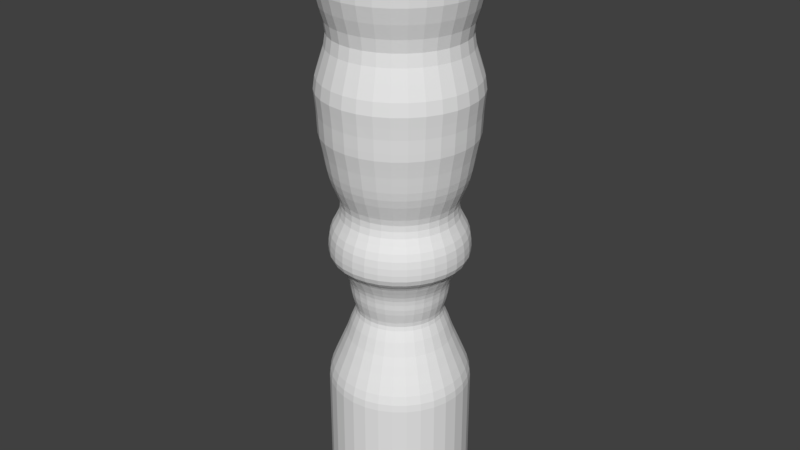 # Source: Podium.blend  (saved by Blender 2.79.0; exported with 4.5.12 LTS)
import bpy
from mathutils import Matrix  # noqa: F401  (used for matrix-valued properties, if any)

bpy.ops.wm.read_factory_settings(use_empty=True)
scene = bpy.context.scene
scene.name = 'Scene'

# ---- collections
col_collection_1 = bpy.data.collections.new('Collection 1'); scene.collection.children.link(col_collection_1)

# ---- world
world_world = bpy.data.worlds.new('World'); scene.world = world_world
world_world.color = (0.05088, 0.05088, 0.05088)
world_world.use_sun_shadow = False
world_world.sun_shadow_jitter_overblur = 0.0
world_world.cycles.sampling_method = 'MANUAL'

# ---- meshes
me_cylinder = bpy.data.meshes.new('Cylinder')
me_cylinder.from_pydata([(0.0, 1.0, -1.0), (0.0, 1.0, 1.0), (0.1951, 0.9808, -1.0), (0.1951, 0.9808, 1.0), (0.3827, 0.9239, -1.0), (0.3827, 0.9239, 1.0), (0.5556, 0.8315, -1.0), (0.5556, 0.8315, 1.0), (0.7071, 0.7071, -1.0), (0.7071, 0.7071, 1.0), (0.8315, 0.5556, -1.0), (0.8315, 0.5556, 1.0), (0.9239, 0.3827, -1.0), (0.9239, 0.3827, 1.0), (0.9808, 0.1951, -1.0), (0.9808, 0.1951, 1.0), (1.0, 7.55e-08, -1.0), (1.0, 7.55e-08, 1.0), (0.9808, -0.1951, -1.0), (0.9808, -0.1951, 1.0), (0.9239, -0.3827, -1.0), (0.9239, -0.3827, 1.0), (0.8315, -0.5556, -1.0), (0.8315, -0.5556, 1.0), (0.7071, -0.7071, -1.0), (0.7071, -0.7071, 1.0), (0.5556, -0.8315, -1.0), (0.5556, -0.8315, 1.0), (0.3827, -0.9239, -1.0), (0.3827, -0.9239, 1.0), (0.1951, -0.9808, -1.0), (0.1951, -0.9808, 1.0), (-3.258e-07, -1.0, -1.0), (-3.258e-07, -1.0, 1.0), (-0.1951, -0.9808, -1.0), (-0.1951, -0.9808, 1.0), (-0.3827, -0.9239, -1.0), (-0.3827, -0.9239, 1.0), (-0.5556, -0.8315, -1.0), (-0.5556, -0.8315, 1.0), (-0.7071, -0.7071, -1.0), (-0.7071, -0.7071, 1.0), (-0.8315, -0.5556, -1.0), (-0.8315, -0.5556, 1.0), (-0.9239, -0.3827, -1.0), (-0.9239, -0.3827, 1.0), (-0.9808, -0.1951, -1.0), (-0.9808, -0.1951, 1.0), (-1.0, 9.656e-07, -1.0), (-1.0, 9.656e-07, 1.0), (-0.9808, 0.1951, -1.0), (-0.9808, 0.1951, 1.0), (-0.9239, 0.3827, -1.0), (-0.9239, 0.3827, 1.0), (-0.8315, 0.5556, -1.0), (-0.8315, 0.5556, 1.0), (-0.7071, 0.7071, -1.0), (-0.7071, 0.7071, 1.0), (-0.5556, 0.8315, -1.0), (-0.5556, 0.8315, 1.0), (-0.3827, 0.9239, -1.0), (-0.3827, 0.9239, 1.0), (-0.1951, 0.9808, -1.0), (-0.1951, 0.9808, 1.0), (1.037e-10, 0.9989, -0.5432), (0.1949, 0.9797, -0.5432), (0.3822, 0.9228, -0.5432), (0.5549, 0.8305, -0.5432), (0.7063, 0.7063, -0.5432), (0.8305, 0.5549, -0.5432), (0.9228, 0.3822, -0.5432), (0.9797, 0.1949, -0.5432), (0.9989, 7.574e-08, -0.5432), (0.9797, -0.1949, -0.5432), (0.9228, -0.3822, -0.5432), (0.8305, -0.5549, -0.5432), (0.7063, -0.7063, -0.5432), (0.5549, -0.8305, -0.5432), (0.3822, -0.9228, -0.5432), (0.1949, -0.9797, -0.5432), (-3.254e-07, -0.9989, -0.5432), (-0.1949, -0.9797, -0.5432), (-0.3822, -0.9228, -0.5432), (-0.5549, -0.8305, -0.5432), (-0.7063, -0.7063, -0.5432), (-0.8305, -0.5549, -0.5432), (-0.9228, -0.3822, -0.5432), (-0.9797, -0.1949, -0.5432), (-0.9989, 9.648e-07, -0.5432), (-0.9797, 0.1949, -0.5432), (-0.9228, 0.3822, -0.5432), (-0.8305, 0.5549, -0.5432), (-0.7063, 0.7063, -0.5432), (-0.5549, 0.8305, -0.5432), (-0.3822, 0.9228, -0.5432), (-0.1949, 0.9797, -0.5432), (0.3281, 0.7922, 0.1338), (0.3461, 0.8357, 0.009065), (0.328, 0.7919, 0.02953), (0.312, 0.7532, 0.0495), (0.3041, 0.7342, 0.07036), (0.3037, 0.7333, 0.0903), (0.3125, 0.7544, 0.1106), (-5.004e-09, 1.057, 0.3434), (-6.319e-09, 1.064, 0.386), (-1.302e-08, 1.077, 0.4205), (-2.434e-08, 1.092, 0.4556), (-3.348e-08, 1.068, 0.4968), (-3.772e-08, 1.008, 0.5416), (-3.862e-08, 0.9472, 0.5855), (-3.845e-08, 0.9207, 0.625), (-3.862e-08, 0.9472, 0.6645), (-3.759e-08, 1.007, 0.7089), (-3.229e-08, 1.058, 0.7572), (-2.174e-08, 1.067, 0.8028), (-9.278e-09, 1.037, 0.841), (-9.037e-10, 1.004, 0.876), (0.0, 1.0, 0.9167), (0.0, 1.0, 0.9583), (0.1951, 0.9808, 0.9583), (0.1951, 0.9808, 0.9167), (0.1959, 0.9846, 0.876), (0.2023, 1.017, 0.841), (0.2082, 1.047, 0.8028), (0.2063, 1.037, 0.7572), (0.1964, 0.9874, 0.7089), (0.1848, 0.929, 0.6645), (0.1796, 0.903, 0.625), (0.1848, 0.929, 0.5855), (0.1966, 0.9884, 0.5416), (0.2084, 1.047, 0.4968), (0.2131, 1.071, 0.4556), (0.2101, 1.056, 0.4205), (0.2077, 1.044, 0.386), (0.2062, 1.037, 0.3434), (1.655e-09, 0.9882, -0.5198), (6.807e-09, 0.9543, -0.4918), (1.487e-08, 0.901, -0.4609), (2.373e-08, 0.8455, -0.431), (3.23e-08, 0.7965, -0.4034), (4.125e-08, 0.7462, -0.3766), (4.921e-08, 0.7102, -0.3531), (0.3827, 0.9239, 0.9583), (0.3827, 0.9239, 0.9167), (0.3842, 0.9275, 0.876), (0.3968, 0.958, 0.841), (0.4084, 0.9859, 0.8028), (0.4047, 0.9771, 0.7572), (0.3852, 0.9301, 0.7089), (0.3625, 0.8751, 0.6645), (0.3523, 0.8506, 0.625), (0.3625, 0.8751, 0.5855), (0.3856, 0.931, 0.5416), (0.4087, 0.9867, 0.4968), (0.418, 1.009, 0.4556), (0.4122, 0.9952, 0.4205), (0.4073, 0.9834, 0.386), (0.4045, 0.9765, 0.3434), (0.1386, 0.6966, -0.3531), (0.1456, 0.7318, -0.3766), (0.1554, 0.7812, -0.4034), (0.1649, 0.8292, -0.431), (0.1758, 0.8837, -0.4609), (0.1862, 0.936, -0.4918), (0.1928, 0.9692, -0.5198), (0.5556, 0.8315, 0.9583), (0.5556, 0.8315, 0.9167), (0.5578, 0.8347, 0.876), (0.5761, 0.8622, 0.841), (0.5928, 0.8873, 0.8028), (0.5876, 0.8794, 0.7572), (0.5593, 0.837, 0.7089), (0.5263, 0.7876, 0.6645), (0.5115, 0.7655, 0.625), (0.5263, 0.7876, 0.5855), (0.5599, 0.8379, 0.5416), (0.5933, 0.888, 0.4968), (0.6068, 0.9081, 0.4556), (0.5984, 0.8956, 0.4205), (0.5914, 0.885, 0.386), (0.5872, 0.8788, 0.3434), (0.1625, 0.8169, -0.118), (0.1709, 0.8591, -0.108), (0.1806, 0.9077, -0.0951), (0.1864, 0.9369, -0.07766), (0.1874, 0.942, -0.05784), (0.1863, 0.9367, -0.03627), (0.1832, 0.9209, -0.01323), (0.7071, 0.7071, 0.9583), (0.7071, 0.7071, 0.9167), (0.7099, 0.7099, 0.876), (0.7333, 0.7333, 0.841), (0.7545, 0.7545, 0.8028), (0.7478, 0.7478, 0.7572), (0.7118, 0.7118, 0.7089), (0.6698, 0.6698, 0.6645), (0.651, 0.651, 0.625), (0.6698, 0.6698, 0.5855), (0.7126, 0.7126, 0.5416), (0.7552, 0.7552, 0.4968), (0.7723, 0.7723, 0.4556), (0.7617, 0.7617, 0.4205), (0.7527, 0.7527, 0.386), (0.7474, 0.7474, 0.3434), (8.519e-09, 0.8035, -0.1276), (1.24e-08, 0.7825, -0.1371), (1.907e-08, 0.7535, -0.1497), (2.847e-08, 0.7191, -0.166), (3.719e-08, 0.696, -0.1818), (4.397e-08, 0.6834, -0.1978), (5.005e-08, 0.6751, -0.2167), (0.8315, 0.5556, 0.9583), (0.8315, 0.5556, 0.9167), (0.8347, 0.5578, 0.876), (0.8622, 0.5761, 0.841), (0.8873, 0.5928, 0.8028), (0.8794, 0.5876, 0.7572), (0.837, 0.5593, 0.7089), (0.7876, 0.5263, 0.6645), (0.7655, 0.5115, 0.625), (0.7876, 0.5263, 0.5855), (0.8379, 0.5599, 0.5416), (0.888, 0.5933, 0.4968), (0.9081, 0.6068, 0.4556), (0.8956, 0.5984, 0.4205), (0.885, 0.5914, 0.386), (0.8788, 0.5872, 0.3434), (0.1328, 0.6674, -0.3327), (0.1265, 0.6358, -0.3145), (0.1209, 0.6079, -0.2986), (0.1184, 0.595, -0.2846), (0.12, 0.6031, -0.2704), (0.1241, 0.6238, -0.2543), (0.1285, 0.646, -0.2361), (0.9239, 0.3827, 0.9583), (0.9239, 0.3827, 0.9167), (0.9275, 0.3842, 0.876), (0.958, 0.3968, 0.841), (0.9859, 0.4084, 0.8028), (0.9771, 0.4047, 0.7572), (0.9301, 0.3852, 0.7089), (0.8751, 0.3625, 0.6645), (0.8506, 0.3523, 0.625), (0.8751, 0.3625, 0.5855), (0.931, 0.3856, 0.5416), (0.9867, 0.4087, 0.4968), (1.009, 0.418, 0.4556), (0.9952, 0.4122, 0.4205), (0.9834, 0.4073, 0.386), (0.9765, 0.4045, 0.3434), (5.697e-08, 0.6587, -0.2361), (6.377e-08, 0.636, -0.2543), (6.895e-08, 0.6149, -0.2704), (7.097e-08, 0.6067, -0.2846), (6.894e-08, 0.6198, -0.2986), (6.368e-08, 0.6483, -0.3145), (5.668e-08, 0.6805, -0.3327), (0.9808, 0.1951, 0.9583), (0.9808, 0.1951, 0.9167), (0.9846, 0.1959, 0.876), (1.017, 0.2023, 0.841), (1.047, 0.2082, 0.8028), (1.037, 0.2063, 0.7572), (0.9874, 0.1964, 0.7089), (0.929, 0.1848, 0.6645), (0.903, 0.1796, 0.625), (0.929, 0.1848, 0.5855), (0.9884, 0.1966, 0.5416), (1.047, 0.2084, 0.4968), (1.071, 0.2131, 0.4556), (1.056, 0.2101, 0.4205), (1.044, 0.2077, 0.386), (1.037, 0.2062, 0.3434), (0.3593, 0.8675, -0.01323), (0.3188, 0.7695, -0.118), (0.3352, 0.8092, -0.108), (0.3542, 0.855, -0.0951), (0.3656, 0.8825, -0.07766), (0.3675, 0.8873, -0.05784), (0.3655, 0.8823, -0.03627), (1.0, 7.55e-08, 0.9583), (1.0, 7.55e-08, 0.9167), (1.004, 7.469e-08, 0.876), (1.037, 6.814e-08, 0.841), (1.067, 6.351e-08, 0.8028), (1.058, 6.899e-08, 0.7572), (1.007, 8.416e-08, 0.7089), (0.9472, 1.004e-07, 0.6645), (0.9207, 1.075e-07, 0.625), (0.9472, 1.004e-07, 0.5855), (1.008, 8.397e-08, 0.5416), (1.068, 6.702e-08, 0.4968), (1.092, 5.865e-08, 0.4556), (1.077, 6.028e-08, 0.4205), (1.064, 6.284e-08, 0.386), (1.057, 6.493e-08, 0.3434), (0.1568, 0.7881, -0.1276), (0.1527, 0.7675, -0.1371), (0.147, 0.739, -0.1497), (0.1403, 0.7052, -0.166), (0.1358, 0.6826, -0.1818), (0.1333, 0.6702, -0.1978), (0.1317, 0.6621, -0.2167), (0.9808, -0.1951, 0.9583), (0.9808, -0.1951, 0.9167), (0.9846, -0.1959, 0.876), (1.017, -0.2023, 0.841), (1.047, -0.2082, 0.8028), (1.037, -0.2063, 0.7572), (0.9874, -0.1964, 0.7089), (0.929, -0.1848, 0.6645), (0.903, -0.1796, 0.625), (0.929, -0.1848, 0.5855), (0.9884, -0.1966, 0.5416), (1.047, -0.2084, 0.4968), (1.071, -0.2131, 0.4556), (1.056, -0.2101, 0.4205), (1.044, -0.2077, 0.386), (1.037, -0.2062, 0.3434), (0.5217, 0.7807, -0.01323), (0.5306, 0.7941, -0.03627), (0.5336, 0.7985, -0.05784), (0.5307, 0.7943, -0.07766), (0.5142, 0.7695, -0.0951), (0.4628, 0.6926, -0.118), (0.4866, 0.7283, -0.108), (0.9239, -0.3827, 0.9583), (0.9239, -0.3827, 0.9167), (0.9275, -0.3842, 0.876), (0.958, -0.3968, 0.841), (0.9859, -0.4084, 0.8028), (0.9771, -0.4047, 0.7572), (0.9301, -0.3852, 0.7089), (0.8751, -0.3625, 0.6645), (0.8506, -0.3523, 0.625), (0.8751, -0.3625, 0.5855), (0.931, -0.3856, 0.5416), (0.9867, -0.4087, 0.4968), (1.009, -0.418, 0.4556), (0.9952, -0.4122, 0.4205), (0.9834, -0.4073, 0.386), (0.9765, -0.4045, 0.3434), (3.888e-09, 0.8329, -0.118), (-2.067e-09, 0.8759, -0.108), (-8.2e-09, 0.9255, -0.0951), (-1.055e-08, 0.9552, -0.07766), (-7.897e-09, 0.9604, -0.05784), (-1.483e-09, 0.955, -0.03627), (8.558e-09, 0.939, -0.01323), (0.8315, -0.5556, 0.9583), (0.8315, -0.5556, 0.9167), (0.8347, -0.5578, 0.876), (0.8622, -0.5761, 0.841), (0.8873, -0.5928, 0.8028), (0.8794, -0.5876, 0.7572), (0.837, -0.5593, 0.7089), (0.7876, -0.5263, 0.6645), (0.7655, -0.5115, 0.625), (0.7876, -0.5263, 0.5855), (0.8379, -0.5599, 0.5416), (0.888, -0.5933, 0.4968), (0.9081, -0.6068, 0.4556), (0.8956, -0.5984, 0.4205), (0.885, -0.5914, 0.386), (0.8788, -0.5872, 0.3434), (0.3946, 0.5905, -0.3531), (0.4146, 0.6204, -0.3766), (0.4425, 0.6623, -0.4034), (0.4697, 0.703, -0.431), (0.5006, 0.7492, -0.4609), (0.549, 0.8216, -0.5198), (0.5302, 0.7935, -0.4918), (0.7071, -0.7071, 0.9583), (0.7071, -0.7071, 0.9167), (0.7099, -0.7099, 0.876), (0.7333, -0.7333, 0.841), (0.7545, -0.7545, 0.8028), (0.7478, -0.7478, 0.7572), (0.7118, -0.7118, 0.7089), (0.6698, -0.6698, 0.6645), (0.651, -0.651, 0.625), (0.6698, -0.6698, 0.5855), (0.7126, -0.7126, 0.5416), (0.7552, -0.7552, 0.4968), (0.7723, -0.7723, 0.4556), (0.7617, -0.7617, 0.4205), (0.7527, -0.7527, 0.386), (0.7474, -0.7474, 0.3434), (0.4024, 0.9714, 0.3193), (0.393, 0.9487, 0.2916), (0.3452, 0.8335, 0.1597), (0.3596, 0.8681, 0.1867), (0.3698, 0.8929, 0.2133), (0.3773, 0.9109, 0.2392), (0.3843, 0.9279, 0.2649), (0.5556, -0.8315, 0.9583), (0.5556, -0.8315, 0.9167), (0.5578, -0.8347, 0.876), (0.5761, -0.8622, 0.841), (0.5928, -0.8873, 0.8028), (0.5876, -0.8794, 0.7572), (0.5593, -0.837, 0.7089), (0.5263, -0.7876, 0.6645), (0.5115, -0.7655, 0.625), (0.5263, -0.7876, 0.5855), (0.5599, -0.8379, 0.5416), (0.5933, -0.888, 0.4968), (0.6068, -0.9081, 0.4556), (0.5984, -0.8956, 0.4205), (0.5914, -0.885, 0.386), (0.5872, -0.8788, 0.3434), (0.1673, 0.841, 0.1338), (0.1593, 0.8009, 0.1106), (0.1548, 0.7784, 0.0903), (0.155, 0.7795, 0.07036), (0.159, 0.7996, 0.0495), (0.1765, 0.8871, 0.009065), (0.1672, 0.8406, 0.02953), (0.3827, -0.9239, 0.9583), (0.3827, -0.9239, 0.9167), (0.3842, -0.9275, 0.876), (0.3968, -0.958, 0.841), (0.4084, -0.9859, 0.8028), (0.4047, -0.9771, 0.7572), (0.3852, -0.9301, 0.7089), (0.3625, -0.8751, 0.6645), (0.3523, -0.8506, 0.625), (0.3625, -0.8751, 0.5855), (0.3856, -0.931, 0.5416), (0.4087, -0.9867, 0.4968), (0.418, -1.009, 0.4556), (0.4122, -0.9952, 0.4205), (0.4073, -0.9834, 0.386), (0.4045, -0.9765, 0.3434), (0.2051, 1.031, 0.3193), (0.2003, 1.007, 0.2916), (0.1959, 0.985, 0.2649), (0.1924, 0.967, 0.2392), (0.1885, 0.9479, 0.2133), (0.1833, 0.9215, 0.1867), (0.176, 0.8848, 0.1597), (0.1951, -0.9808, 0.9583), (0.1951, -0.9808, 0.9167), (0.1959, -0.9846, 0.876), (0.2023, -1.017, 0.841), (0.2082, -1.047, 0.8028), (0.2063, -1.037, 0.7572), (0.1964, -0.9874, 0.7089), (0.1848, -0.929, 0.6645), (0.1796, -0.903, 0.625), (0.1848, -0.929, 0.5855), (0.1966, -0.9884, 0.5416), (0.2084, -1.047, 0.4968), (0.2131, -1.071, 0.4556), (0.2101, -1.056, 0.4205), (0.2077, -1.044, 0.386), (0.2062, -1.037, 0.3434), (0.3075, 0.7423, -0.1276), (0.2995, 0.723, -0.1371), (0.2883, 0.6961, -0.1497), (0.2752, 0.6643, -0.166), (0.2664, 0.643, -0.1818), (0.2583, 0.6237, -0.2167), (0.2615, 0.6313, -0.1978), (-3.258e-07, -1.0, 0.9583), (-3.258e-07, -1.0, 0.9167), (-3.28e-07, -1.004, 0.876), (-3.472e-07, -1.037, 0.841), (-3.694e-07, -1.067, 0.8028), (-3.769e-07, -1.058, 0.7572), (-3.656e-07, -1.007, 0.7089), (-3.473e-07, -0.9472, 0.6645), (-3.384e-07, -0.9207, 0.625), (-3.473e-07, -0.9472, 0.5855), (-3.661e-07, -1.008, 0.5416), (-3.815e-07, -1.068, 0.4968), (-3.802e-07, -1.092, 0.4556), (-3.64e-07, -1.077, 0.4205), (-3.532e-07, -1.064, 0.386), (-3.494e-07, -1.057, 0.3434), (0.2521, 0.6086, -0.2361), (0.2434, 0.5876, -0.2543), (0.2353, 0.5681, -0.2704), (0.2322, 0.5605, -0.2846), (0.2372, 0.5726, -0.2986), (0.2604, 0.6287, -0.3327), (0.2481, 0.5989, -0.3145), (-0.1951, -0.9808, 0.9583), (-0.1951, -0.9808, 0.9167), (-0.1959, -0.9846, 0.876), (-0.2023, -1.017, 0.841), (-0.2082, -1.047, 0.8028), (-0.2063, -1.037, 0.7572), (-0.1964, -0.9874, 0.7089), (-0.1848, -0.929, 0.6645), (-0.1796, -0.903, 0.625), (-0.1848, -0.929, 0.5855), (-0.1966, -0.9884, 0.5416), (-0.2084, -1.047, 0.4968), (-0.2131, -1.071, 0.4556), (-0.2101, -1.056, 0.4205), (-0.2077, -1.044, 0.386), (-0.2062, -1.037, 0.3434), (0.2718, 0.6562, -0.3531), (0.2856, 0.6894, -0.3766), (0.3782, 0.913, -0.5198), (0.3652, 0.8817, -0.4918), (0.3448, 0.8324, -0.4609), (0.3235, 0.7811, -0.431), (0.3048, 0.7359, -0.4034), (-0.3827, -0.9239, 0.9583), (-0.3827, -0.9239, 0.9167), (-0.3842, -0.9275, 0.876), (-0.3968, -0.958, 0.841), (-0.4084, -0.9859, 0.8028), (-0.4047, -0.9771, 0.7572), (-0.3852, -0.9301, 0.7089), (-0.3625, -0.8751, 0.6645), (-0.3523, -0.8506, 0.625), (-0.3625, -0.8751, 0.5855), (-0.3856, -0.931, 0.5416), (-0.4087, -0.9867, 0.4968), (-0.418, -1.009, 0.4556), (-0.4122, -0.9952, 0.4205), (-0.4073, -0.9834, 0.386), (-0.4045, -0.9765, 0.3434), (0.5841, 0.8742, 0.3193), (0.5705, 0.8538, 0.2916), (0.558, 0.8351, 0.2649), (0.5012, 0.7501, 0.1597), (0.522, 0.7812, 0.1867), (0.5369, 0.8036, 0.2133), (0.5478, 0.8198, 0.2392), (-0.5556, -0.8315, 0.9583), (-0.5556, -0.8315, 0.9167), (-0.5578, -0.8347, 0.876), (-0.5761, -0.8622, 0.841), (-0.5928, -0.8873, 0.8028), (-0.5876, -0.8794, 0.7572), (-0.5593, -0.837, 0.7089), (-0.5263, -0.7876, 0.6645), (-0.5115, -0.7655, 0.625), (-0.5263, -0.7876, 0.5855), (-0.5599, -0.8379, 0.5416), (-0.5933, -0.888, 0.4968), (-0.6068, -0.9081, 0.4556), (-0.5984, -0.8956, 0.4205), (-0.5914, -0.885, 0.386), (-0.5872, -0.8788, 0.3434), (0.4764, 0.7129, 0.1338), (0.4537, 0.679, 0.1106), (0.4409, 0.6599, 0.0903), (0.4415, 0.6608, 0.07036), (0.5025, 0.7521, 0.009065), (0.4762, 0.7127, 0.02953), (0.4529, 0.6779, 0.0495), (-0.7071, -0.7071, 0.9583), (-0.7071, -0.7071, 0.9167), (-0.7099, -0.7099, 0.876), (-0.7333, -0.7333, 0.841), (-0.7545, -0.7545, 0.8028), (-0.7478, -0.7478, 0.7572), (-0.7118, -0.7118, 0.7089), (-0.6698, -0.6698, 0.6645), (-0.651, -0.651, 0.625), (-0.6698, -0.6698, 0.5855), (-0.7126, -0.7126, 0.5416), (-0.7552, -0.7552, 0.4968), (-0.7723, -0.7723, 0.4556), (-0.7617, -0.7617, 0.4205), (-0.7527, -0.7527, 0.386), (-0.7474, -0.7474, 0.3434), (3.649e-08, 0.9021, 0.1597), (2.754e-08, 0.9396, 0.1867), (1.93e-08, 0.9664, 0.2133), (1.218e-08, 0.986, 0.2392), (6.043e-09, 1.004, 0.2649), (-3.85e-09, 1.051, 0.3193), (5.87e-10, 1.027, 0.2916), (-0.8315, -0.5556, 0.9583), (-0.8315, -0.5556, 0.9167), (-0.8347, -0.5578, 0.876), (-0.8622, -0.5761, 0.841), (-0.8873, -0.5928, 0.8028), (-0.8794, -0.5876, 0.7572), (-0.837, -0.5593, 0.7089), (-0.7876, -0.5263, 0.6645), (-0.7655, -0.5115, 0.625), (-0.7876, -0.5263, 0.5855), (-0.8379, -0.5599, 0.5416), (-0.888, -0.5933, 0.4968), (-0.9081, -0.6068, 0.4556), (-0.8956, -0.5984, 0.4205), (-0.885, -0.5914, 0.386), (-0.8788, -0.5872, 0.3434), (0.4464, 0.6681, -0.1276), (0.3751, 0.5613, -0.2167), (0.3797, 0.5682, -0.1978), (0.3867, 0.5787, -0.1818), (0.3995, 0.5979, -0.166), (0.4186, 0.6265, -0.1497), (0.4347, 0.6506, -0.1371), (-0.9239, -0.3827, 0.9583), (-0.9239, -0.3827, 0.9167), (-0.9275, -0.3842, 0.876), (-0.958, -0.3968, 0.841), (-0.9859, -0.4084, 0.8028), (-0.9771, -0.4047, 0.7572), (-0.9301, -0.3852, 0.7089), (-0.8751, -0.3625, 0.6645), (-0.8506, -0.3523, 0.625), (-0.8751, -0.3625, 0.5855), (-0.931, -0.3856, 0.5416), (-0.9867, -0.4087, 0.4968), (-1.009, -0.418, 0.4556), (-0.9952, -0.4122, 0.4205), (-0.9834, -0.4073, 0.386), (-0.9765, -0.4045, 0.3434), (2.188e-08, 0.9045, 0.009065), (3.576e-08, 0.8571, 0.02953), (4.657e-08, 0.8152, 0.0495), (5.242e-08, 0.7947, 0.07036), (5.416e-08, 0.7937, 0.0903), (4.5e-08, 0.8574, 0.1338), (5.143e-08, 0.8166, 0.1106), (-0.9808, -0.1951, 0.9583), (-0.9808, -0.1951, 0.9167), (-0.9846, -0.1959, 0.876), (-1.017, -0.2023, 0.841), (-1.047, -0.2082, 0.8028), (-1.037, -0.2063, 0.7572), (-0.9874, -0.1964, 0.7089), (-0.929, -0.1848, 0.6645), (-0.903, -0.1796, 0.625), (-0.929, -0.1848, 0.5855), (-0.9884, -0.1966, 0.5416), (-1.047, -0.2084, 0.4968), (-1.071, -0.2131, 0.4556), (-1.056, -0.2101, 0.4205), (-1.044, -0.2077, 0.386), (-1.037, -0.2062, 0.3434), (0.3659, 0.5477, -0.2361), (0.3781, 0.5658, -0.3327), (0.3602, 0.539, -0.3145), (0.3443, 0.5153, -0.2986), (0.337, 0.5044, -0.2846), (0.3416, 0.5113, -0.2704), (0.3534, 0.5288, -0.2543), (-1.0, 9.656e-07, 0.9583), (-1.0, 9.656e-07, 0.9167), (-1.004, 9.683e-07, 0.876), (-1.037, 9.912e-07, 0.841), (-1.067, 1.013e-06, 0.8028), (-1.058, 1.01e-06, 0.7572), (-1.007, 9.802e-07, 0.7089), (-0.9472, 9.436e-07, 0.6645), (-0.9207, 9.27e-07, 0.625), (-0.9472, 9.436e-07, 0.5855), (-1.008, 9.809e-07, 0.5416), (-1.068, 1.018e-06, 0.4968), (-1.092, 1.031e-06, 0.4556), (-1.077, 1.019e-06, 0.4205), (-1.064, 1.01e-06, 0.386), (-1.057, 1.006e-06, 0.3434), (0.7435, 0.7435, 0.3193), (0.7261, 0.7261, 0.2916), (0.7102, 0.7102, 0.2649), (0.6972, 0.6972, 0.2392), (0.6834, 0.6834, 0.2133), (0.6379, 0.6379, 0.1597), (0.6644, 0.6644, 0.1867), (-0.9808, 0.1951, 0.9583), (-0.9808, 0.1951, 0.9167), (-0.9846, 0.1959, 0.876), (-1.017, 0.2023, 0.841), (-1.047, 0.2082, 0.8028), (-1.037, 0.2063, 0.7572), (-0.9874, 0.1964, 0.7089), (-0.929, 0.1848, 0.6645), (-0.903, 0.1796, 0.625), (-0.929, 0.1848, 0.5855), (-0.9884, 0.1966, 0.5416), (-1.047, 0.2084, 0.4968), (-1.071, 0.2131, 0.4556), (-1.056, 0.2101, 0.4205), (-1.044, 0.2077, 0.386), (-1.037, 0.2062, 0.3434), (0.6063, 0.6063, 0.1338), (0.6396, 0.6396, 0.009065), (0.6061, 0.6061, 0.02953), (0.5765, 0.5765, 0.0495), (0.562, 0.562, 0.07036), (0.5612, 0.5612, 0.0903), (0.5774, 0.5774, 0.1106), (-0.9239, 0.3827, 0.9583), (-0.9239, 0.3827, 0.9167), (-0.9275, 0.3842, 0.876), (-0.958, 0.3968, 0.841), (-0.9859, 0.4084, 0.8028), (-0.9771, 0.4047, 0.7572), (-0.9301, 0.3852, 0.7089), (-0.8751, 0.3625, 0.6645), (-0.8506, 0.3523, 0.625), (-0.8751, 0.3625, 0.5855), (-0.931, 0.3856, 0.5416), (-0.9867, 0.4087, 0.4968), (-1.009, 0.418, 0.4556), (-0.9952, 0.4122, 0.4205), (-0.9834, 0.4073, 0.386), (-0.9765, 0.4045, 0.3434), (0.6639, 0.6639, -0.01323), (0.6753, 0.6753, -0.03627), (0.6791, 0.6791, -0.05784), (0.6755, 0.6755, -0.07766), (0.589, 0.589, -0.118), (0.6194, 0.6194, -0.108), (0.6544, 0.6544, -0.0951), (-0.8315, 0.5556, 0.9583), (-0.8315, 0.5556, 0.9167), (-0.8347, 0.5578, 0.876), (-0.8622, 0.5761, 0.841), (-0.8873, 0.5928, 0.8028), (-0.8794, 0.5876, 0.7572), (-0.837, 0.5593, 0.7089), (-0.7876, 0.5263, 0.6645), (-0.7655, 0.5115, 0.625), (-0.7876, 0.5263, 0.5855), (-0.8379, 0.5599, 0.5416), (-0.888, 0.5933, 0.4968), (-0.9081, 0.6068, 0.4556), (-0.8956, 0.5984, 0.4205), (-0.885, 0.5914, 0.386), (-0.8788, 0.5872, 0.3434), (0.5682, 0.5682, -0.1276), (0.4774, 0.4774, -0.2167), (0.4832, 0.4832, -0.1978), (0.4922, 0.4922, -0.1818), (0.5084, 0.5085, -0.166), (0.5328, 0.5328, -0.1497), (0.5533, 0.5533, -0.1371), (-0.7071, 0.7071, 0.9583), (-0.7071, 0.7071, 0.9167), (-0.7099, 0.7099, 0.876), (-0.7333, 0.7333, 0.841), (-0.7545, 0.7545, 0.8028), (-0.7478, 0.7478, 0.7572), (-0.7118, 0.7118, 0.7089), (-0.6698, 0.6698, 0.6645), (-0.651, 0.651, 0.625), (-0.6698, 0.6698, 0.5855), (-0.7126, 0.7126, 0.5416), (-0.7552, 0.7552, 0.4968), (-0.7723, 0.7723, 0.4556), (-0.7617, 0.7617, 0.4205), (-0.7527, 0.7527, 0.386), (-0.7474, 0.7474, 0.3434), (0.4658, 0.4658, -0.2361), (0.4497, 0.4497, -0.2543), (0.4348, 0.4348, -0.2704), (0.429, 0.429, -0.2846), (0.4812, 0.4812, -0.3327), (0.4584, 0.4584, -0.3145), (0.4383, 0.4383, -0.2986), (-0.5556, 0.8315, 0.9583), (-0.5556, 0.8315, 0.9167), (-0.5578, 0.8347, 0.876), (-0.5761, 0.8622, 0.841), (-0.5928, 0.8873, 0.8028), (-0.5876, 0.8794, 0.7572), (-0.5593, 0.837, 0.7089), (-0.5263, 0.7876, 0.6645), (-0.5115, 0.7655, 0.625), (-0.5263, 0.7876, 0.5855), (-0.5599, 0.8379, 0.5416), (-0.5933, 0.888, 0.4968), (-0.6068, 0.9081, 0.4556), (-0.5984, 0.8956, 0.4205), (-0.5914, 0.885, 0.386), (-0.5872, 0.8788, 0.3434), (0.5022, 0.5022, -0.3531), (0.6987, 0.6987, -0.5198), (0.6748, 0.6748, -0.4918), (0.6371, 0.6371, -0.4609), (0.5978, 0.5978, -0.431), (0.5632, 0.5632, -0.4034), (0.5276, 0.5276, -0.3766), (-0.3827, 0.9239, 0.9583), (-0.3827, 0.9239, 0.9167), (-0.3842, 0.9275, 0.876), (-0.3968, 0.958, 0.841), (-0.4084, 0.9859, 0.8028), (-0.4047, 0.9771, 0.7572), (-0.3852, 0.9301, 0.7089), (-0.3625, 0.8751, 0.6645), (-0.3523, 0.8506, 0.625), (-0.3625, 0.8751, 0.5855), (-0.3856, 0.931, 0.5416), (-0.4087, 0.9867, 0.4968), (-0.4179, 1.009, 0.4556), (-0.4122, 0.9952, 0.4205), (-0.4073, 0.9834, 0.386), (-0.4045, 0.9765, 0.3434), (0.8742, 0.5841, 0.3193), (0.8538, 0.5705, 0.2916), (0.8351, 0.558, 0.2649), (0.7501, 0.5012, 0.1597), (0.7812, 0.522, 0.1867), (0.8036, 0.5369, 0.2133), (0.8198, 0.5478, 0.2392), (-0.1951, 0.9808, 0.9583), (-0.1951, 0.9808, 0.9167), (-0.1959, 0.9846, 0.876), (-0.2023, 1.017, 0.841), (-0.2082, 1.047, 0.8028), (-0.2063, 1.037, 0.7572), (-0.1964, 0.9874, 0.7089), (-0.1848, 0.929, 0.6645), (-0.1796, 0.903, 0.625), (-0.1848, 0.929, 0.5855), (-0.1966, 0.9884, 0.5416), (-0.2084, 1.047, 0.4968), (-0.2131, 1.071, 0.4556), (-0.2101, 1.056, 0.4205), (-0.2077, 1.044, 0.386), (-0.2062, 1.037, 0.3434), (0.7129, 0.4764, 0.1338), (0.679, 0.4537, 0.1106), (0.6599, 0.4409, 0.0903), (0.6608, 0.4415, 0.07036), (0.6779, 0.4529, 0.0495), (0.7127, 0.4762, 0.02953), (0.7521, 0.5025, 0.009065), (0.7807, 0.5217, -0.01323), (0.7941, 0.5306, -0.03627), (0.7985, 0.5336, -0.05784), (0.7943, 0.5307, -0.07766), (0.7695, 0.5142, -0.0951), (0.7283, 0.4866, -0.108), (0.6926, 0.4628, -0.118), (0.6681, 0.4464, -0.1276), (0.6506, 0.4347, -0.1371), (0.6265, 0.4186, -0.1497), (0.5979, 0.3995, -0.166), (0.5787, 0.3867, -0.1818), (0.5682, 0.3797, -0.1978), (0.5613, 0.3751, -0.2167), (0.5477, 0.3659, -0.2361), (0.5288, 0.3534, -0.2543), (0.5113, 0.3416, -0.2704), (0.5044, 0.337, -0.2846), (0.5153, 0.3443, -0.2986), (0.539, 0.3602, -0.3145), (0.5658, 0.3781, -0.3327), (0.5905, 0.3946, -0.3531), (0.6204, 0.4146, -0.3766), (0.6623, 0.4425, -0.4034), (0.703, 0.4697, -0.431), (0.7492, 0.5006, -0.4609), (0.7935, 0.5302, -0.4918), (0.8216, 0.549, -0.5198), (0.9714, 0.4024, 0.3193), (0.9487, 0.393, 0.2916), (0.9279, 0.3843, 0.2649), (0.9109, 0.3773, 0.2392), (0.8929, 0.3698, 0.2133), (0.8681, 0.3596, 0.1867), (0.8335, 0.3452, 0.1597), (0.7922, 0.3281, 0.1338), (0.7544, 0.3125, 0.1106), (0.7333, 0.3037, 0.0903), (0.7342, 0.3041, 0.07036), (0.7532, 0.312, 0.0495), (0.7919, 0.328, 0.02953), (0.8357, 0.3461, 0.009065), (0.8675, 0.3593, -0.01323), (0.8823, 0.3655, -0.03627), (0.8873, 0.3675, -0.05784), (0.8825, 0.3656, -0.07766), (0.855, 0.3542, -0.0951), (0.8092, 0.3352, -0.108), (0.7695, 0.3188, -0.118), (0.7423, 0.3075, -0.1276), (0.723, 0.2995, -0.1371), (0.6961, 0.2883, -0.1497), (0.6643, 0.2752, -0.166), (0.643, 0.2664, -0.1818), (0.6313, 0.2615, -0.1978), (0.6237, 0.2583, -0.2167), (0.6086, 0.2521, -0.2361), (0.5876, 0.2434, -0.2543), (0.5681, 0.2353, -0.2704), (0.5605, 0.2322, -0.2846), (0.5726, 0.2372, -0.2986), (0.5989, 0.2481, -0.3145), (0.6287, 0.2604, -0.3327), (0.6562, 0.2718, -0.3531), (0.6894, 0.2856, -0.3766), (0.7359, 0.3048, -0.4034), (0.7811, 0.3235, -0.431), (0.8324, 0.3448, -0.4609), (0.8817, 0.3652, -0.4918), (0.913, 0.3782, -0.5198), (1.031, 0.2051, 0.3193), (1.007, 0.2003, 0.2916), (0.985, 0.1959, 0.2649), (0.967, 0.1924, 0.2392), (0.9479, 0.1885, 0.2133), (0.9215, 0.1833, 0.1867), (0.8848, 0.176, 0.1597), (0.841, 0.1673, 0.1338), (0.8009, 0.1593, 0.1106), (0.7784, 0.1548, 0.0903), (0.7795, 0.155, 0.07036), (0.7996, 0.159, 0.0495), (0.8406, 0.1672, 0.02953), (0.8871, 0.1765, 0.009065), (0.9209, 0.1832, -0.01323), (0.9367, 0.1863, -0.03627), (0.942, 0.1874, -0.05784), (0.9369, 0.1864, -0.07766), (0.9077, 0.1806, -0.0951), (0.8591, 0.1709, -0.108), (0.8169, 0.1625, -0.118), (0.7881, 0.1568, -0.1276), (0.7675, 0.1527, -0.1371), (0.739, 0.147, -0.1497), (0.7052, 0.1403, -0.166), (0.6826, 0.1358, -0.1818), (0.6702, 0.1333, -0.1978), (0.6621, 0.1317, -0.2167), (0.646, 0.1285, -0.2361), (0.6238, 0.1241, -0.2543), (0.6031, 0.12, -0.2704), (0.595, 0.1184, -0.2846), (0.6079, 0.1209, -0.2986), (0.6358, 0.1265, -0.3145), (0.6674, 0.1328, -0.3327), (0.6966, 0.1386, -0.3531), (0.7318, 0.1456, -0.3766), (0.7812, 0.1554, -0.4034), (0.8292, 0.1649, -0.431), (0.8837, 0.1758, -0.4609), (0.936, 0.1862, -0.4918), (0.9692, 0.1928, -0.5198), (1.051, 6.646e-08, 0.3193), (1.027, 7.232e-08, 0.2916), (1.004, 7.814e-08, 0.2649), (0.986, 8.342e-08, 0.2392), (0.9664, 8.922e-08, 0.2133), (0.9396, 9.667e-08, 0.1867), (0.9021, 1.062e-07, 0.1597), (0.8574, 1.169e-07, 0.1338), (0.8166, 1.262e-07, 0.1106), (0.7937, 1.313e-07, 0.0903), (0.7947, 1.309e-07, 0.07036), (0.8152, 1.26e-07, 0.0495), (0.8571, 1.16e-07, 0.02953), (0.9045, 1.044e-07, 0.009065), (0.939, 9.524e-08, -0.01323), (0.955, 9.018e-08, -0.03627), (0.9604, 8.769e-08, -0.05784), (0.9552, 8.784e-08, -0.07766), (0.9255, 9.368e-08, -0.0951), (0.8759, 1.04e-07, -0.108), (0.8329, 1.132e-07, -0.118), (0.8035, 1.197e-07, -0.1276), (0.7825, 1.244e-07, -0.1371), (0.7535, 1.312e-07, -0.1497), (0.7191, 1.395e-07, -0.166), (0.696, 1.453e-07, -0.1818), (0.6834, 1.487e-07, -0.1978), (0.6751, 1.511e-07, -0.2167), (0.6587, 1.553e-07, -0.2361), (0.636, 1.607e-07, -0.2543), (0.6149, 1.655e-07, -0.2704), (0.6067, 1.673e-07, -0.2846), (0.6198, 1.642e-07, -0.2986), (0.6483, 1.576e-07, -0.3145), (0.6805, 1.498e-07, -0.3327), (0.7102, 1.425e-07, -0.3531), (0.7462, 1.337e-07, -0.3766), (0.7965, 1.216e-07, -0.4034), (0.8455, 1.1e-07, -0.431), (0.901, 9.737e-08, -0.4609), (0.9543, 8.558e-08, -0.4918), (0.9882, 7.81e-08, -0.5198), (1.031, -0.2051, 0.3193), (1.007, -0.2003, 0.2916), (0.985, -0.1959, 0.2649), (0.967, -0.1924, 0.2392), (0.9479, -0.1885, 0.2133), (0.9215, -0.1833, 0.1867), (0.8848, -0.176, 0.1597), (0.841, -0.1673, 0.1338), (0.8009, -0.1593, 0.1106), (0.7784, -0.1548, 0.0903), (0.7795, -0.155, 0.07036), (0.7996, -0.159, 0.0495), (0.8406, -0.1672, 0.02953), (0.8871, -0.1765, 0.009065), (0.9209, -0.1832, -0.01323), (0.9367, -0.1863, -0.03627), (0.942, -0.1874, -0.05784), (0.9369, -0.1864, -0.07766), (0.9077, -0.1806, -0.0951), (0.8591, -0.1709, -0.108), (0.8169, -0.1625, -0.118), (0.7881, -0.1568, -0.1276), (0.7675, -0.1527, -0.1371), (0.739, -0.147, -0.1497), (0.7052, -0.1403, -0.166), (0.6826, -0.1358, -0.1818), (0.6702, -0.1333, -0.1978), (0.6621, -0.1317, -0.2167), (0.646, -0.1285, -0.2361), (0.6238, -0.1241, -0.2543), (0.6031, -0.12, -0.2704), (0.595, -0.1184, -0.2846), (0.6079, -0.1209, -0.2986), (0.6358, -0.1265, -0.3145), (0.6674, -0.1328, -0.3327), (0.6966, -0.1386, -0.3531), (0.7318, -0.1456, -0.3766), (0.7812, -0.1554, -0.4034), (0.8292, -0.1649, -0.431), (0.8837, -0.1758, -0.4609), (0.936, -0.1862, -0.4918), (0.9692, -0.1928, -0.5198), (0.9714, -0.4024, 0.3193), (0.9487, -0.393, 0.2916), (0.9279, -0.3843, 0.2649), (0.9109, -0.3773, 0.2392), (0.8929, -0.3698, 0.2133), (0.8681, -0.3596, 0.1867), (0.8335, -0.3452, 0.1597), (0.7922, -0.3281, 0.1338), (0.7544, -0.3125, 0.1106), (0.7333, -0.3037, 0.0903), (0.7342, -0.3041, 0.07036), (0.7532, -0.312, 0.0495), (0.7919, -0.328, 0.02953), (0.8357, -0.3461, 0.009065), (0.8675, -0.3593, -0.01323), (0.8823, -0.3655, -0.03627), (0.8873, -0.3675, -0.05784), (0.8825, -0.3656, -0.07766), (0.855, -0.3542, -0.0951), (0.8092, -0.3352, -0.108), (0.7695, -0.3188, -0.118), (0.7423, -0.3075, -0.1276), (0.723, -0.2995, -0.1371), (0.6961, -0.2883, -0.1497), (0.6643, -0.2752, -0.166), (0.643, -0.2664, -0.1818), (0.6313, -0.2615, -0.1978), (0.6237, -0.2583, -0.2167), (0.6086, -0.2521, -0.2361), (0.5876, -0.2434, -0.2543), (0.5681, -0.2353, -0.2704), (0.5605, -0.2322, -0.2846), (0.5726, -0.2372, -0.2986), (0.5989, -0.2481, -0.3145), (0.6287, -0.2604, -0.3327), (0.6562, -0.2718, -0.3531), (0.6894, -0.2856, -0.3766), (0.7359, -0.3048, -0.4034), (0.7811, -0.3235, -0.431), (0.8324, -0.3448, -0.4609), (0.8817, -0.3652, -0.4918), (0.913, -0.3782, -0.5198), (0.8742, -0.5841, 0.3193), (0.8538, -0.5705, 0.2916), (0.8351, -0.558, 0.2649), (0.8198, -0.5478, 0.2392), (0.8036, -0.5369, 0.2133), (0.7812, -0.522, 0.1867), (0.7501, -0.5012, 0.1597), (0.7129, -0.4764, 0.1338), (0.679, -0.4537, 0.1106), (0.6599, -0.4409, 0.0903), (0.6608, -0.4415, 0.07036), (0.6779, -0.4529, 0.0495), (0.7127, -0.4762, 0.02953), (0.7521, -0.5025, 0.009065), (0.7807, -0.5217, -0.01323), (0.7941, -0.5306, -0.03627), (0.7985, -0.5336, -0.05784), (0.7943, -0.5307, -0.07766), (0.7695, -0.5142, -0.0951), (0.7283, -0.4866, -0.108), (0.6926, -0.4628, -0.118), (0.6681, -0.4464, -0.1276), (0.6506, -0.4347, -0.1371), (0.6265, -0.4186, -0.1497), (0.5979, -0.3995, -0.166), (0.5787, -0.3867, -0.1818), (0.5682, -0.3797, -0.1978), (0.5613, -0.3751, -0.2167), (0.5477, -0.3659, -0.2361), (0.5288, -0.3534, -0.2543), (0.5113, -0.3416, -0.2704), (0.5044, -0.337, -0.2846), (0.5153, -0.3443, -0.2986), (0.539, -0.3602, -0.3145), (0.5658, -0.3781, -0.3327), (0.5905, -0.3946, -0.3531), (0.6204, -0.4146, -0.3766), (0.6623, -0.4425, -0.4034), (0.703, -0.4697, -0.431), (0.7492, -0.5006, -0.4609), (0.7935, -0.5302, -0.4918), (0.8216, -0.549, -0.5198), (0.7435, -0.7435, 0.3193), (0.7261, -0.7261, 0.2916), (0.7102, -0.7102, 0.2649), (0.6972, -0.6972, 0.2392), (0.6834, -0.6834, 0.2133), (0.6644, -0.6644, 0.1867), (0.6379, -0.6379, 0.1597), (0.6063, -0.6063, 0.1338), (0.5774, -0.5774, 0.1106), (0.5612, -0.5612, 0.0903), (0.562, -0.562, 0.07036), (0.5765, -0.5765, 0.0495), (0.6061, -0.6061, 0.02953), (0.6396, -0.6396, 0.009065), (0.6639, -0.6639, -0.01323), (0.6753, -0.6753, -0.03627), (0.6791, -0.6791, -0.05784), (0.6755, -0.6755, -0.07766), (0.6544, -0.6544, -0.0951), (0.6194, -0.6194, -0.108), (0.589, -0.589, -0.118), (0.5682, -0.5682, -0.1276), (0.5533, -0.5533, -0.1371), (0.5328, -0.5328, -0.1497), (0.5085, -0.5084, -0.166), (0.4922, -0.4922, -0.1818), (0.4832, -0.4832, -0.1978), (0.4774, -0.4774, -0.2167), (0.4658, -0.4658, -0.2361), (0.4497, -0.4497, -0.2543), (0.4348, -0.4348, -0.2704), (0.429, -0.429, -0.2846), (0.4383, -0.4383, -0.2986), (0.4584, -0.4584, -0.3145), (0.4812, -0.4812, -0.3327), (0.5022, -0.5022, -0.3531), (0.5276, -0.5276, -0.3766), (0.5632, -0.5632, -0.4034), (0.5978, -0.5978, -0.431), (0.6371, -0.6371, -0.4609), (0.6748, -0.6748, -0.4918), (0.6987, -0.6987, -0.5198), (0.5841, -0.8742, 0.3193), (0.5705, -0.8538, 0.2916), (0.558, -0.8351, 0.2649), (0.5478, -0.8198, 0.2392), (0.5369, -0.8036, 0.2133), (0.522, -0.7812, 0.1867), (0.5012, -0.7501, 0.1597), (0.4764, -0.7129, 0.1338), (0.4537, -0.679, 0.1106), (0.4409, -0.6599, 0.0903), (0.4415, -0.6608, 0.07036), (0.4529, -0.6779, 0.0495), (0.4762, -0.7127, 0.02953), (0.5025, -0.7521, 0.009065), (0.5217, -0.7807, -0.01323), (0.5306, -0.7941, -0.03627), (0.5336, -0.7985, -0.05784), (0.5307, -0.7943, -0.07766), (0.5142, -0.7695, -0.0951), (0.4866, -0.7283, -0.108), (0.4628, -0.6926, -0.118), (0.4464, -0.6681, -0.1276), (0.4347, -0.6506, -0.1371), (0.4186, -0.6265, -0.1497), (0.3995, -0.5979, -0.166), (0.3867, -0.5787, -0.1818), (0.3797, -0.5682, -0.1978), (0.3751, -0.5613, -0.2167), (0.3659, -0.5477, -0.2361), (0.3534, -0.5288, -0.2543), (0.3416, -0.5113, -0.2704), (0.337, -0.5044, -0.2846), (0.3443, -0.5153, -0.2986), (0.3602, -0.539, -0.3145), (0.3781, -0.5658, -0.3327), (0.3946, -0.5905, -0.3531), (0.4146, -0.6204, -0.3766), (0.4425, -0.6623, -0.4034), (0.4697, -0.703, -0.431), (0.5006, -0.7492, -0.4609), (0.5302, -0.7935, -0.4918), (0.549, -0.8216, -0.5198), (0.4024, -0.9714, 0.3193), (0.393, -0.9487, 0.2916), (0.3843, -0.9279, 0.2649), (0.3773, -0.9109, 0.2392), (0.3698, -0.8929, 0.2133), (0.3596, -0.8681, 0.1867), (0.3452, -0.8335, 0.1597), (0.3281, -0.7922, 0.1338), (0.3125, -0.7544, 0.1106), (0.3037, -0.7333, 0.0903), (0.3041, -0.7342, 0.07036), (0.312, -0.7532, 0.0495), (0.328, -0.7919, 0.02953), (0.3461, -0.8357, 0.009065), (0.3593, -0.8675, -0.01323), (0.3655, -0.8823, -0.03627), (0.3675, -0.8873, -0.05784), (0.3656, -0.8825, -0.07766), (0.3542, -0.855, -0.0951), (0.3352, -0.8092, -0.108), (0.3188, -0.7695, -0.118), (0.3075, -0.7423, -0.1276), (0.2995, -0.723, -0.1371), (0.2883, -0.6961, -0.1497), (0.2752, -0.6643, -0.166), (0.2664, -0.643, -0.1818), (0.2615, -0.6313, -0.1978), (0.2583, -0.6237, -0.2167), (0.2521, -0.6086, -0.2361), (0.2434, -0.5876, -0.2543), (0.2353, -0.5681, -0.2704), (0.2322, -0.5605, -0.2846), (0.2372, -0.5726, -0.2986), (0.2481, -0.5989, -0.3145), (0.2604, -0.6287, -0.3327), (0.2718, -0.6562, -0.3531), (0.2856, -0.6894, -0.3766), (0.3048, -0.7359, -0.4034), (0.3235, -0.7811, -0.431), (0.3448, -0.8324, -0.4609), (0.3652, -0.8817, -0.4918), (0.3782, -0.913, -0.5198), (0.2051, -1.031, 0.3193), (0.2003, -1.007, 0.2916), (0.1959, -0.985, 0.2649), (0.1924, -0.967, 0.2392), (0.1885, -0.9479, 0.2133), (0.1833, -0.9215, 0.1867), (0.176, -0.8848, 0.1597), (0.1673, -0.841, 0.1338), (0.1593, -0.8009, 0.1106), (0.1548, -0.7784, 0.0903), (0.155, -0.7795, 0.07036), (0.159, -0.7996, 0.0495), (0.1672, -0.8406, 0.02953), (0.1765, -0.8871, 0.009065), (0.1832, -0.9209, -0.01323), (0.1863, -0.9367, -0.03627), (0.1874, -0.942, -0.05784), (0.1864, -0.9369, -0.07766), (0.1806, -0.9077, -0.0951), (0.1709, -0.8591, -0.108), (0.1625, -0.8169, -0.118), (0.1568, -0.7881, -0.1276), (0.1527, -0.7675, -0.1371), (0.147, -0.739, -0.1497), (0.1403, -0.7052, -0.166), (0.1358, -0.6826, -0.1818), (0.1333, -0.6702, -0.1978), (0.1317, -0.6621, -0.2167), (0.1285, -0.646, -0.2361), (0.1241, -0.6238, -0.2543), (0.12, -0.6031, -0.2704), (0.1184, -0.595, -0.2846), (0.1209, -0.6079, -0.2986), (0.1265, -0.6358, -0.3145), (0.1328, -0.6674, -0.3327), (0.1386, -0.6966, -0.3531), (0.1456, -0.7318, -0.3766), (0.1554, -0.7812, -0.4034), (0.1649, -0.8292, -0.431), (0.1758, -0.8837, -0.4609), (0.1862, -0.936, -0.4918), (0.1928, -0.9692, -0.5198), (-3.464e-07, -1.051, 0.3193), (-3.34e-07, -1.027, 0.2916), (-3.212e-07, -1.004, 0.2649), (-3.091e-07, -0.986, 0.2392), (-2.956e-07, -0.9664, 0.2133), (-2.786e-07, -0.9396, 0.1867), (-2.575e-07, -0.9021, 0.1597), (-2.344e-07, -0.8574, 0.1338), (-2.147e-07, -0.8166, 0.1106), (-2.044e-07, -0.7937, 0.0903), (-2.065e-07, -0.7947, 0.07036), (-2.191e-07, -0.8152, 0.0495), (-2.435e-07, -0.8571, 0.02953), (-2.729e-07, -0.9045, 0.009065), (-2.974e-07, -0.939, -0.01323), (-3.127e-07, -0.955, -0.03627), (-3.208e-07, -0.9604, -0.05784), (-3.218e-07, -0.9552, -0.07766), (-3.098e-07, -0.9255, -0.0951), (-2.875e-07, -0.8759, -0.108), (-2.675e-07, -0.8329, -0.118), (-2.533e-07, -0.8035, -0.1276), (-2.426e-07, -0.7825, -0.1371), (-2.264e-07, -0.7535, -0.1497), (-2.058e-07, -0.7191, -0.166), (-1.896e-07, -0.696, -0.1818), (-1.787e-07, -0.6834, -0.1978), (-1.699e-07, -0.6751, -0.2167), (-1.577e-07, -0.6587, -0.2361), (-1.435e-07, -0.636, -0.2543), (-1.314e-07, -0.6149, -0.2704), (-1.267e-07, -0.6067, -0.2846), (-1.33e-07, -0.6198, -0.2986), (-1.476e-07, -0.6483, -0.3145), (-1.651e-07, -0.6805, -0.3327), (-1.822e-07, -0.7102, -0.3531), (-2.019e-07, -0.7462, -0.3766), (-2.272e-07, -0.7965, -0.4034), (-2.518e-07, -0.8455, -0.431), (-2.787e-07, -0.901, -0.4609), (-3.042e-07, -0.9543, -0.4918), (-3.203e-07, -0.9882, -0.5198), (-0.2051, -1.031, 0.3193), (-0.2003, -1.007, 0.2916), (-0.1959, -0.985, 0.2649), (-0.1924, -0.967, 0.2392), (-0.1885, -0.9479, 0.2133), (-0.1833, -0.9215, 0.1867), (-0.176, -0.8848, 0.1597), (-0.1673, -0.841, 0.1338), (-0.1593, -0.8009, 0.1106), (-0.1548, -0.7784, 0.0903), (-0.155, -0.7795, 0.07036), (-0.159, -0.7996, 0.0495), (-0.1672, -0.8406, 0.02953), (-0.1765, -0.8871, 0.009065), (-0.1832, -0.9209, -0.01323), (-0.1863, -0.9367, -0.03627), (-0.1874, -0.942, -0.05784), (-0.1864, -0.9369, -0.07766), (-0.1806, -0.9077, -0.0951), (-0.1709, -0.8591, -0.108), (-0.1625, -0.8169, -0.118), (-0.1568, -0.7881, -0.1276), (-0.1527, -0.7675, -0.1371), (-0.147, -0.739, -0.1497), (-0.1403, -0.7052, -0.166), (-0.1358, -0.6826, -0.1818), (-0.1333, -0.6702, -0.1978), (-0.1317, -0.6621, -0.2167), (-0.1285, -0.646, -0.2361), (-0.1241, -0.6238, -0.2543), (-0.12, -0.6031, -0.2704), (-0.1184, -0.595, -0.2846), (-0.1209, -0.6079, -0.2986), (-0.1265, -0.6358, -0.3145), (-0.1328, -0.6674, -0.3327), (-0.1386, -0.6966, -0.3531), (-0.1456, -0.7318, -0.3766), (-0.1554, -0.7812, -0.4034), (-0.1649, -0.8292, -0.431), (-0.1758, -0.8837, -0.4609), (-0.1862, -0.936, -0.4918), (-0.1928, -0.9692, -0.5198), (-0.4024, -0.9714, 0.3193), (-0.393, -0.9487, 0.2916), (-0.3843, -0.9279, 0.2649), (-0.3773, -0.9109, 0.2392), (-0.3698, -0.8929, 0.2133), (-0.3596, -0.8681, 0.1867), (-0.3452, -0.8335, 0.1597), (-0.3281, -0.7922, 0.1338), (-0.3125, -0.7544, 0.1106), (-0.3037, -0.7333, 0.0903), (-0.3041, -0.7342, 0.07036), (-0.312, -0.7532, 0.0495), (-0.328, -0.7919, 0.02953), (-0.3461, -0.8357, 0.009065), (-0.3593, -0.8675, -0.01323), (-0.3655, -0.8823, -0.03627), (-0.3675, -0.8873, -0.05784), (-0.3656, -0.8825, -0.07766), (-0.3542, -0.855, -0.0951), (-0.3352, -0.8092, -0.108), (-0.3188, -0.7695, -0.118), (-0.3075, -0.7423, -0.1276), (-0.2995, -0.723, -0.1371), (-0.2883, -0.6961, -0.1497), (-0.2752, -0.6643, -0.166), (-0.2664, -0.643, -0.1818), (-0.2615, -0.6313, -0.1978), (-0.2583, -0.6237, -0.2167), (-0.2521, -0.6086, -0.2361), (-0.2434, -0.5876, -0.2543), (-0.2353, -0.5681, -0.2704), (-0.2322, -0.5605, -0.2846), (-0.2372, -0.5726, -0.2986), (-0.2481, -0.5989, -0.3145), (-0.2604, -0.6287, -0.3327), (-0.2718, -0.6562, -0.3531), (-0.2856, -0.6894, -0.3766), (-0.3048, -0.7359, -0.4034), (-0.3235, -0.7811, -0.431), (-0.3448, -0.8324, -0.4609), (-0.3652, -0.8817, -0.4918), (-0.3782, -0.913, -0.5198), (-0.5841, -0.8742, 0.3193), (-0.5705, -0.8538, 0.2916), (-0.558, -0.8351, 0.2649), (-0.5478, -0.8198, 0.2392), (-0.5369, -0.8036, 0.2133), (-0.522, -0.7812, 0.1867), (-0.5012, -0.7501, 0.1597), (-0.4764, -0.7129, 0.1338), (-0.4537, -0.679, 0.1106), (-0.4409, -0.6599, 0.0903), (-0.4415, -0.6608, 0.07036), (-0.4529, -0.6779, 0.0495), (-0.4762, -0.7127, 0.02953), (-0.5025, -0.7521, 0.009065), (-0.5217, -0.7807, -0.01323), (-0.5306, -0.7941, -0.03627), (-0.5336, -0.7985, -0.05784), (-0.5307, -0.7943, -0.07766), (-0.5142, -0.7695, -0.0951), (-0.4866, -0.7283, -0.108), (-0.4628, -0.6926, -0.118), (-0.4464, -0.6681, -0.1276), (-0.4347, -0.6506, -0.1371), (-0.4186, -0.6265, -0.1497), (-0.3995, -0.5979, -0.166), (-0.3867, -0.5787, -0.1818), (-0.3797, -0.5682, -0.1978), (-0.3751, -0.5613, -0.2167), (-0.3659, -0.5477, -0.2361), (-0.3534, -0.5288, -0.2543), (-0.3416, -0.5113, -0.2704), (-0.337, -0.5044, -0.2846), (-0.3443, -0.5153, -0.2986), (-0.3602, -0.539, -0.3145), (-0.3781, -0.5658, -0.3327), (-0.3946, -0.5905, -0.3531), (-0.4146, -0.6204, -0.3766), (-0.4425, -0.6623, -0.4034), (-0.4697, -0.703, -0.431), (-0.5006, -0.7492, -0.4609), (-0.5302, -0.7935, -0.4918), (-0.549, -0.8216, -0.5198), (-0.7435, -0.7434, 0.3193), (-0.7261, -0.7261, 0.2916), (-0.7102, -0.7102, 0.2649), (-0.6972, -0.6972, 0.2392), (-0.6834, -0.6834, 0.2133), (-0.6644, -0.6644, 0.1867), (-0.6379, -0.6379, 0.1597), (-0.6063, -0.6063, 0.1338), (-0.5774, -0.5774, 0.1106), (-0.5612, -0.5612, 0.0903), (-0.562, -0.562, 0.07036), (-0.5765, -0.5765, 0.0495), (-0.6061, -0.6061, 0.02953), (-0.6396, -0.6396, 0.009065), (-0.6639, -0.6639, -0.01323), (-0.6753, -0.6753, -0.03627), (-0.6791, -0.6791, -0.05784), (-0.6755, -0.6755, -0.07766), (-0.6544, -0.6544, -0.0951), (-0.6194, -0.6194, -0.108), (-0.589, -0.589, -0.118), (-0.5682, -0.5682, -0.1276), (-0.5533, -0.5533, -0.1371), (-0.5328, -0.5328, -0.1497), (-0.5085, -0.5084, -0.166), (-0.4922, -0.4922, -0.1818), (-0.4832, -0.4832, -0.1978), (-0.4774, -0.4773, -0.2167), (-0.4658, -0.4658, -0.2361), (-0.4497, -0.4497, -0.2543), (-0.4348, -0.4348, -0.2704), (-0.429, -0.429, -0.2846), (-0.4383, -0.4383, -0.2986), (-0.4584, -0.4584, -0.3145), (-0.4812, -0.4812, -0.3327), (-0.5022, -0.5022, -0.3531), (-0.5276, -0.5276, -0.3766), (-0.5632, -0.5632, -0.4034), (-0.5978, -0.5978, -0.431), (-0.6371, -0.6371, -0.4609), (-0.6748, -0.6748, -0.4918), (-0.6987, -0.6987, -0.5198), (-0.8742, -0.5841, 0.3193), (-0.8538, -0.5705, 0.2916), (-0.8351, -0.558, 0.2649), (-0.8198, -0.5478, 0.2392), (-0.8036, -0.5369, 0.2133), (-0.7812, -0.522, 0.1867), (-0.7501, -0.5012, 0.1597), (-0.7129, -0.4764, 0.1338), (-0.679, -0.4537, 0.1106), (-0.6599, -0.4409, 0.0903), (-0.6608, -0.4415, 0.07036), (-0.6779, -0.4529, 0.0495), (-0.7127, -0.4762, 0.02953), (-0.7521, -0.5025, 0.009065), (-0.7807, -0.5217, -0.01323), (-0.7941, -0.5306, -0.03627), (-0.7985, -0.5336, -0.05784), (-0.7943, -0.5307, -0.07766), (-0.7695, -0.5142, -0.0951), (-0.7283, -0.4866, -0.108), (-0.6926, -0.4628, -0.118), (-0.6681, -0.4464, -0.1276), (-0.6506, -0.4347, -0.1371), (-0.6265, -0.4186, -0.1497), (-0.5979, -0.3995, -0.166), (-0.5787, -0.3867, -0.1818), (-0.5682, -0.3797, -0.1978), (-0.5613, -0.3751, -0.2167), (-0.5477, -0.3659, -0.2361), (-0.5288, -0.3534, -0.2543), (-0.5113, -0.3416, -0.2704), (-0.5044, -0.337, -0.2846), (-0.5153, -0.3443, -0.2986), (-0.539, -0.3602, -0.3145), (-0.5658, -0.3781, -0.3327), (-0.5905, -0.3946, -0.3531), (-0.6204, -0.4146, -0.3766), (-0.6623, -0.4425, -0.4034), (-0.703, -0.4697, -0.431), (-0.7492, -0.5006, -0.4609), (-0.7935, -0.5302, -0.4918), (-0.8216, -0.549, -0.5198), (-0.9714, -0.4024, 0.3193), (-0.9487, -0.393, 0.2916), (-0.9279, -0.3843, 0.2649), (-0.9109, -0.3773, 0.2392), (-0.8929, -0.3698, 0.2133), (-0.8681, -0.3596, 0.1867), (-0.8335, -0.3452, 0.1597), (-0.7922, -0.3281, 0.1338), (-0.7544, -0.3125, 0.1106), (-0.7333, -0.3037, 0.0903), (-0.7342, -0.3041, 0.07036), (-0.7532, -0.312, 0.0495), (-0.7919, -0.328, 0.02953), (-0.8357, -0.3461, 0.009065), (-0.8675, -0.3593, -0.01323), (-0.8823, -0.3655, -0.03627), (-0.8873, -0.3675, -0.05784), (-0.8825, -0.3656, -0.07766), (-0.855, -0.3542, -0.0951), (-0.8092, -0.3352, -0.108), (-0.7695, -0.3188, -0.118), (-0.7423, -0.3075, -0.1276), (-0.723, -0.2995, -0.1371), (-0.6961, -0.2883, -0.1497), (-0.6643, -0.2752, -0.166), (-0.643, -0.2664, -0.1818), (-0.6313, -0.2615, -0.1978), (-0.6237, -0.2583, -0.2167), (-0.6086, -0.2521, -0.2361), (-0.5876, -0.2434, -0.2543), (-0.5681, -0.2353, -0.2704), (-0.5605, -0.2322, -0.2846), (-0.5726, -0.2372, -0.2986), (-0.5989, -0.2481, -0.3145), (-0.6287, -0.2604, -0.3327), (-0.6562, -0.2718, -0.3531), (-0.6894, -0.2855, -0.3766), (-0.7359, -0.3048, -0.4034), (-0.7811, -0.3235, -0.431), (-0.8324, -0.3448, -0.4609), (-0.8817, -0.3652, -0.4918), (-0.913, -0.3782, -0.5198), (-1.031, -0.2051, 0.3193), (-1.007, -0.2003, 0.2916), (-0.985, -0.1959, 0.2649), (-0.967, -0.1924, 0.2392), (-0.9479, -0.1885, 0.2133), (-0.9215, -0.1833, 0.1867), (-0.8848, -0.176, 0.1597), (-0.841, -0.1673, 0.1338), (-0.8009, -0.1593, 0.1106), (-0.7784, -0.1548, 0.0903), (-0.7795, -0.155, 0.07036), (-0.7996, -0.159, 0.0495), (-0.8406, -0.1672, 0.02953), (-0.8872, -0.1765, 0.009065), (-0.9209, -0.1832, -0.01323), (-0.9367, -0.1863, -0.03627), (-0.942, -0.1874, -0.05784), (-0.9369, -0.1864, -0.07766), (-0.9077, -0.1806, -0.0951), (-0.8591, -0.1709, -0.108), (-0.8169, -0.1625, -0.118), (-0.7881, -0.1568, -0.1276), (-0.7675, -0.1527, -0.1371), (-0.739, -0.147, -0.1497), (-0.7052, -0.1403, -0.166), (-0.6826, -0.1358, -0.1818), (-0.6702, -0.1333, -0.1978), (-0.6621, -0.1317, -0.2167), (-0.646, -0.1285, -0.2361), (-0.6238, -0.1241, -0.2543), (-0.6031, -0.12, -0.2704), (-0.595, -0.1184, -0.2846), (-0.6079, -0.1209, -0.2986), (-0.6358, -0.1265, -0.3145), (-0.6674, -0.1328, -0.3327), (-0.6966, -0.1386, -0.3531), (-0.7318, -0.1456, -0.3766), (-0.7812, -0.1554, -0.4034), (-0.8292, -0.1649, -0.431), (-0.8837, -0.1758, -0.4609), (-0.936, -0.1862, -0.4918), (-0.9692, -0.1928, -0.5198), (-1.051, 1.002e-06, 0.3193), (-1.027, 9.863e-07, 0.2916), (-1.004, 9.721e-07, 0.2649), (-0.986, 9.611e-07, 0.2392), (-0.9664, 9.495e-07, 0.2133), (-0.9396, 9.33e-07, 0.1867), (-0.9021, 9.092e-07, 0.1597), (-0.8574, 8.801e-07, 0.1338), (-0.8166, 8.531e-07, 0.1106), (-0.7937, 8.377e-07, 0.0903), (-0.7947, 8.383e-07, 0.07036), (-0.8152, 8.516e-07, 0.0495), (-0.8571, 8.789e-07, 0.02953), (-0.9045, 9.095e-07, 0.009065), (-0.939, 9.31e-07, -0.01323), (-0.955, 9.402e-07, -0.03627), (-0.9604, 9.425e-07, -0.05784), (-0.9552, 9.381e-07, -0.07766), (-0.9255, 9.175e-07, -0.0951), (-0.8759, 8.837e-07, -0.108), (-0.8329, 8.546e-07, -0.118), (-0.8035, 8.349e-07, -0.1276), (-0.7825, 8.209e-07, -0.1371), (-0.7535, 8.019e-07, -0.1497), (-0.7191, 7.795e-07, -0.166), (-0.696, 7.648e-07, -0.1818), (-0.6834, 7.57e-07, -0.1978), (-0.6751, 7.52e-07, -0.2167), (-0.6587, 7.416e-07, -0.2361), (-0.636, 7.268e-07, -0.2543), (-0.6149, 7.128e-07, -0.2704), (-0.6067, 7.073e-07, -0.2846), (-0.6198, 7.159e-07, -0.2986), (-0.6483, 7.346e-07, -0.3145), (-0.6805, 7.556e-07, -0.3327), (-0.7102, 7.747e-07, -0.3531), (-0.7462, 7.979e-07, -0.3766), (-0.7965, 8.305e-07, -0.4034), (-0.8455, 8.625e-07, -0.431), (-0.901, 8.994e-07, -0.4609), (-0.9543, 9.35e-07, -0.4918), (-0.9882, 9.577e-07, -0.5198), (-1.031, 0.2051, 0.3193), (-1.007, 0.2003, 0.2916), (-0.985, 0.1959, 0.2649), (-0.967, 0.1924, 0.2392), (-0.9479, 0.1885, 0.2133), (-0.9215, 0.1833, 0.1867), (-0.8848, 0.176, 0.1597), (-0.841, 0.1673, 0.1338), (-0.8009, 0.1593, 0.1106), (-0.7784, 0.1548, 0.0903), (-0.7795, 0.155, 0.07036), (-0.7996, 0.159, 0.0495), (-0.8406, 0.1672, 0.02953), (-0.8871, 0.1765, 0.009065), (-0.9209, 0.1832, -0.01323), (-0.9367, 0.1863, -0.03627), (-0.942, 0.1874, -0.05784), (-0.9369, 0.1864, -0.07766), (-0.9077, 0.1806, -0.0951), (-0.8591, 0.1709, -0.108), (-0.8169, 0.1625, -0.118), (-0.7881, 0.1568, -0.1276), (-0.7675, 0.1527, -0.1371), (-0.739, 0.147, -0.1497), (-0.7052, 0.1403, -0.166), (-0.6826, 0.1358, -0.1818), (-0.6702, 0.1333, -0.1978), (-0.6621, 0.1317, -0.2167), (-0.646, 0.1285, -0.2361), (-0.6238, 0.1241, -0.2543), (-0.6031, 0.12, -0.2704), (-0.595, 0.1184, -0.2846), (-0.6079, 0.1209, -0.2986), (-0.6358, 0.1265, -0.3145), (-0.6674, 0.1328, -0.3327), (-0.6966, 0.1386, -0.3531), (-0.7318, 0.1456, -0.3766), (-0.7812, 0.1554, -0.4034), (-0.8292, 0.1649, -0.431), (-0.8837, 0.1758, -0.4609), (-0.936, 0.1862, -0.4918), (-0.9692, 0.1928, -0.5198), (-0.9714, 0.4024, 0.3193), (-0.9487, 0.393, 0.2916), (-0.9279, 0.3843, 0.2649), (-0.9109, 0.3773, 0.2392), (-0.8929, 0.3698, 0.2133), (-0.8681, 0.3596, 0.1867), (-0.8335, 0.3452, 0.1597), (-0.7922, 0.3281, 0.1338), (-0.7544, 0.3125, 0.1106), (-0.7333, 0.3037, 0.0903), (-0.7342, 0.3041, 0.07036), (-0.7532, 0.312, 0.0495), (-0.7919, 0.328, 0.02953), (-0.8357, 0.3461, 0.009065), (-0.8675, 0.3593, -0.01323), (-0.8823, 0.3655, -0.03627), (-0.8873, 0.3675, -0.05784), (-0.8825, 0.3656, -0.07766), (-0.855, 0.3542, -0.0951), (-0.8092, 0.3352, -0.108), (-0.7695, 0.3188, -0.118), (-0.7423, 0.3075, -0.1276), (-0.723, 0.2995, -0.1371), (-0.6961, 0.2883, -0.1497), (-0.6643, 0.2752, -0.166), (-0.643, 0.2664, -0.1818), (-0.6313, 0.2615, -0.1978), (-0.6237, 0.2583, -0.2167), (-0.6085, 0.2521, -0.2361), (-0.5876, 0.2434, -0.2543), (-0.5681, 0.2353, -0.2704), (-0.5605, 0.2322, -0.2846), (-0.5726, 0.2372, -0.2986), (-0.5989, 0.2481, -0.3145), (-0.6287, 0.2604, -0.3327), (-0.6562, 0.2718, -0.3531), (-0.6894, 0.2856, -0.3766), (-0.7359, 0.3048, -0.4034), (-0.7811, 0.3235, -0.431), (-0.8324, 0.3448, -0.4609), (-0.8817, 0.3652, -0.4918), (-0.913, 0.3782, -0.5198), (-0.8742, 0.5841, 0.3193), (-0.8538, 0.5705, 0.2916), (-0.8351, 0.558, 0.2649), (-0.8198, 0.5478, 0.2392), (-0.8036, 0.5369, 0.2133), (-0.7812, 0.522, 0.1867), (-0.7501, 0.5012, 0.1597), (-0.7129, 0.4764, 0.1338), (-0.679, 0.4537, 0.1106), (-0.6599, 0.4409, 0.0903), (-0.6608, 0.4415, 0.07036), (-0.6779, 0.4529, 0.0495), (-0.7127, 0.4762, 0.02953), (-0.7521, 0.5025, 0.009065), (-0.7807, 0.5217, -0.01323), (-0.7941, 0.5306, -0.03627), (-0.7985, 0.5336, -0.05784), (-0.7943, 0.5307, -0.07766), (-0.7695, 0.5142, -0.0951), (-0.7283, 0.4866, -0.108), (-0.6926, 0.4628, -0.118), (-0.6681, 0.4464, -0.1276), (-0.6506, 0.4347, -0.1371), (-0.6265, 0.4186, -0.1497), (-0.5979, 0.3995, -0.166), (-0.5787, 0.3867, -0.1818), (-0.5682, 0.3797, -0.1978), (-0.5613, 0.3751, -0.2167), (-0.5477, 0.3659, -0.2361), (-0.5288, 0.3534, -0.2543), (-0.5113, 0.3416, -0.2704), (-0.5044, 0.337, -0.2846), (-0.5153, 0.3443, -0.2986), (-0.539, 0.3602, -0.3145), (-0.5658, 0.3781, -0.3327), (-0.5905, 0.3946, -0.3531), (-0.6204, 0.4146, -0.3766), (-0.6623, 0.4425, -0.4034), (-0.703, 0.4697, -0.431), (-0.7492, 0.5006, -0.4609), (-0.7935, 0.5302, -0.4918), (-0.8216, 0.549, -0.5198), (-0.7434, 0.7435, 0.3193), (-0.7261, 0.7261, 0.2916), (-0.7102, 0.7102, 0.2649), (-0.6972, 0.6972, 0.2392), (-0.6834, 0.6834, 0.2133), (-0.6644, 0.6644, 0.1867), (-0.6379, 0.6379, 0.1597), (-0.6063, 0.6063, 0.1338), (-0.5774, 0.5774, 0.1106), (-0.5612, 0.5612, 0.0903), (-0.562, 0.562, 0.07036), (-0.5765, 0.5765, 0.0495), (-0.6061, 0.6061, 0.02953), (-0.6396, 0.6396, 0.009065), (-0.6639, 0.6639, -0.01323), (-0.6753, 0.6753, -0.03627), (-0.6791, 0.6791, -0.05784), (-0.6755, 0.6755, -0.07766), (-0.6544, 0.6544, -0.0951), (-0.6194, 0.6194, -0.108), (-0.589, 0.589, -0.118), (-0.5682, 0.5682, -0.1276), (-0.5533, 0.5533, -0.1371), (-0.5328, 0.5328, -0.1497), (-0.5084, 0.5085, -0.166), (-0.4922, 0.4922, -0.1818), (-0.4832, 0.4832, -0.1978), (-0.4773, 0.4774, -0.2167), (-0.4658, 0.4658, -0.2361), (-0.4497, 0.4497, -0.2543), (-0.4348, 0.4348, -0.2704), (-0.429, 0.429, -0.2846), (-0.4383, 0.4383, -0.2986), (-0.4584, 0.4584, -0.3145), (-0.4812, 0.4812, -0.3327), (-0.5022, 0.5022, -0.3531), (-0.5276, 0.5276, -0.3766), (-0.5632, 0.5632, -0.4034), (-0.5978, 0.5978, -0.431), (-0.6371, 0.6371, -0.4609), (-0.6748, 0.6748, -0.4918), (-0.6987, 0.6987, -0.5198), (-0.5841, 0.8742, 0.3193), (-0.5705, 0.8538, 0.2916), (-0.558, 0.8351, 0.2649), (-0.5478, 0.8198, 0.2392), (-0.5369, 0.8036, 0.2133), (-0.522, 0.7812, 0.1867), (-0.5012, 0.7501, 0.1597), (-0.4764, 0.7129, 0.1338), (-0.4537, 0.679, 0.1106), (-0.4409, 0.6599, 0.0903), (-0.4415, 0.6608, 0.07036), (-0.4529, 0.6779, 0.0495), (-0.4762, 0.7127, 0.02953), (-0.5025, 0.7521, 0.009065), (-0.5217, 0.7807, -0.01323), (-0.5306, 0.7941, -0.03627), (-0.5336, 0.7986, -0.05784), (-0.5307, 0.7943, -0.07766), (-0.5142, 0.7695, -0.0951), (-0.4866, 0.7283, -0.108), (-0.4628, 0.6926, -0.118), (-0.4464, 0.6681, -0.1276), (-0.4347, 0.6506, -0.1371), (-0.4186, 0.6265, -0.1497), (-0.3995, 0.5979, -0.166), (-0.3867, 0.5787, -0.1818), (-0.3797, 0.5682, -0.1978), (-0.3751, 0.5613, -0.2167), (-0.3659, 0.5477, -0.2361), (-0.3534, 0.5288, -0.2543), (-0.3416, 0.5113, -0.2704), (-0.337, 0.5044, -0.2846), (-0.3443, 0.5153, -0.2986), (-0.3602, 0.539, -0.3145), (-0.3781, 0.5658, -0.3327), (-0.3946, 0.5905, -0.3531), (-0.4146, 0.6204, -0.3766), (-0.4425, 0.6623, -0.4034), (-0.4697, 0.703, -0.431), (-0.5006, 0.7492, -0.4609), (-0.5302, 0.7935, -0.4918), (-0.549, 0.8216, -0.5198), (-0.4024, 0.9714, 0.3193), (-0.393, 0.9487, 0.2916), (-0.3843, 0.9279, 0.2649), (-0.3773, 0.9109, 0.2392), (-0.3698, 0.8929, 0.2133), (-0.3596, 0.8681, 0.1867), (-0.3452, 0.8335, 0.1597), (-0.3281, 0.7922, 0.1338), (-0.3125, 0.7544, 0.1106), (-0.3037, 0.7333, 0.0903), (-0.3041, 0.7342, 0.07036), (-0.312, 0.7532, 0.0495), (-0.328, 0.7919, 0.02953), (-0.3461, 0.8357, 0.009065), (-0.3593, 0.8675, -0.01323), (-0.3655, 0.8823, -0.03627), (-0.3675, 0.8873, -0.05784), (-0.3656, 0.8825, -0.07766), (-0.3542, 0.855, -0.0951), (-0.3352, 0.8092, -0.108), (-0.3188, 0.7695, -0.118), (-0.3075, 0.7423, -0.1276), (-0.2995, 0.723, -0.1371), (-0.2883, 0.6961, -0.1497), (-0.2752, 0.6643, -0.166), (-0.2664, 0.643, -0.1818), (-0.2615, 0.6313, -0.1978), (-0.2583, 0.6237, -0.2167), (-0.2521, 0.6086, -0.2361), (-0.2434, 0.5876, -0.2543), (-0.2353, 0.5681, -0.2704), (-0.2322, 0.5605, -0.2846), (-0.2372, 0.5726, -0.2986), (-0.2481, 0.5989, -0.3145), (-0.2604, 0.6287, -0.3327), (-0.2718, 0.6562, -0.3531), (-0.2855, 0.6894, -0.3766), (-0.3048, 0.7359, -0.4034), (-0.3235, 0.7811, -0.431), (-0.3448, 0.8324, -0.4609), (-0.3652, 0.8817, -0.4918), (-0.3782, 0.913, -0.5198), (-0.2051, 1.031, 0.3193), (-0.2003, 1.007, 0.2916), (-0.1959, 0.985, 0.2649), (-0.1924, 0.967, 0.2392), (-0.1885, 0.9479, 0.2133), (-0.1833, 0.9215, 0.1867), (-0.176, 0.8848, 0.1597), (-0.1673, 0.841, 0.1338), (-0.1593, 0.8009, 0.1106), (-0.1548, 0.7784, 0.0903), (-0.155, 0.7795, 0.07036), (-0.159, 0.7996, 0.0495), (-0.1672, 0.8406, 0.02953), (-0.1765, 0.8872, 0.009065), (-0.1832, 0.9209, -0.01323), (-0.1863, 0.9367, -0.03627), (-0.1874, 0.942, -0.05784), (-0.1864, 0.9369, -0.07766), (-0.1806, 0.9077, -0.0951), (-0.1709, 0.8591, -0.108), (-0.1625, 0.8169, -0.118), (-0.1568, 0.7881, -0.1276), (-0.1527, 0.7675, -0.1371), (-0.147, 0.739, -0.1497), (-0.1403, 0.7052, -0.166), (-0.1358, 0.6826, -0.1818), (-0.1333, 0.6702, -0.1978), (-0.1317, 0.6621, -0.2167), (-0.1285, 0.646, -0.2361), (-0.1241, 0.6238, -0.2543), (-0.12, 0.6031, -0.2704), (-0.1184, 0.595, -0.2846), (-0.1209, 0.6079, -0.2986), (-0.1265, 0.6358, -0.3145), (-0.1328, 0.6674, -0.3327), (-0.1386, 0.6966, -0.3531), (-0.1456, 0.7318, -0.3766), (-0.1554, 0.7812, -0.4034), (-0.1649, 0.8292, -0.431), (-0.1758, 0.8837, -0.4609), (-0.1862, 0.936, -0.4918), (-0.1928, 0.9692, -0.5198)], [], [(118, 1, 3, 119), (119, 3, 5, 142), (142, 5, 7, 165), (165, 7, 9, 188), (188, 9, 11, 211), (211, 11, 13, 234), (234, 13, 15, 257), (257, 15, 17, 280), (280, 17, 19, 303), (303, 19, 21, 326), (326, 21, 23, 349), (349, 23, 25, 372), (372, 25, 27, 395), (395, 27, 29, 418), (418, 29, 31, 441), (441, 31, 33, 464), (464, 33, 35, 487), (487, 35, 37, 510), (510, 37, 39, 533), (533, 39, 41, 556), (556, 41, 43, 579), (579, 43, 45, 602), (602, 45, 47, 625), (625, 47, 49, 648), (648, 49, 51, 671), (671, 51, 53, 694), (694, 53, 55, 717), (717, 55, 57, 740), (740, 57, 59, 763), (763, 59, 61, 786), (3, 1, 63, 61, 59, 57, 55, 53, 51, 49, 47, 45, 43, 41, 39, 37, 35, 33, 31, 29, 27, 25, 23, 21, 19, 17, 15, 13, 11, 9, 7, 5), (786, 61, 63, 809), (809, 63, 1, 118), (0, 2, 4, 6, 8, 10, 12, 14, 16, 18, 20, 22, 24, 26, 28, 30, 32, 34, 36, 38, 40, 42, 44, 46, 48, 50, 52, 54, 56, 58, 60, 62), (62, 95, 64, 0), (60, 94, 95, 62), (58, 93, 94, 60), (56, 92, 93, 58), (54, 91, 92, 56), (52, 90, 91, 54), (50, 89, 90, 52), (48, 88, 89, 50), (46, 87, 88, 48), (44, 86, 87, 46), (42, 85, 86, 44), (40, 84, 85, 42), (38, 83, 84, 40), (36, 82, 83, 38), (34, 81, 82, 36), (32, 80, 81, 34), (30, 79, 80, 32), (28, 78, 79, 30), (26, 77, 78, 28), (24, 76, 77, 26), (22, 75, 76, 24), (20, 74, 75, 22), (18, 73, 74, 20), (16, 72, 73, 18), (14, 71, 72, 16), (12, 70, 71, 14), (10, 69, 70, 12), (8, 68, 69, 10), (6, 67, 68, 8), (4, 66, 67, 6), (2, 65, 66, 4), (0, 64, 65, 2), (1557, 1599, 1600, 1558), (164, 163, 506, 505), (850, 849, 891, 892), (185, 186, 279, 278), (1624, 1666, 1667, 1625), (779, 853, 854, 785), (1069, 1111, 75, 74), (854, 853, 895, 896), (824, 823, 104, 103), (823, 822, 105, 104), (822, 821, 106, 105), (821, 820, 107, 106), (820, 819, 108, 107), (819, 818, 109, 108), (818, 817, 110, 109), (817, 816, 111, 110), (816, 815, 112, 111), (815, 814, 113, 112), (814, 813, 114, 113), (813, 812, 115, 114), (812, 811, 116, 115), (811, 810, 117, 116), (810, 809, 118, 117), (1642, 1684, 1685, 1643), (1539, 1581, 1582, 1540), (1541, 1583, 1584, 1542), (1641, 1683, 1684, 1642), (65, 164, 505, 66), (1909, 1951, 95, 94), (1558, 1600, 1601, 1559), (530, 670, 669, 529), (801, 800, 823, 824), (800, 799, 822, 823), (799, 798, 821, 822), (798, 797, 820, 821), (797, 796, 819, 820), (796, 795, 818, 819), (795, 794, 817, 818), (794, 793, 816, 817), (793, 792, 815, 816), (792, 791, 814, 815), (791, 790, 813, 814), (790, 789, 812, 813), (789, 788, 811, 812), (788, 787, 810, 811), (787, 786, 809, 810), (1321, 1363, 81, 80), (1867, 1909, 94, 93), (688, 831, 832, 710), (710, 832, 833, 711), (641, 756, 757, 647), (646, 758, 759, 645), (647, 757, 758, 646), (365, 779, 785, 366), (778, 777, 800, 801), (777, 776, 799, 800), (776, 775, 798, 799), (775, 774, 797, 798), (774, 773, 796, 797), (773, 772, 795, 796), (772, 771, 794, 795), (771, 770, 793, 794), (770, 769, 792, 793), (769, 768, 791, 792), (768, 767, 790, 791), (767, 766, 789, 790), (766, 765, 788, 789), (765, 764, 787, 788), (764, 763, 786, 787), (230, 231, 482, 483), (231, 232, 481, 482), (233, 302, 462, 480), (1825, 1867, 93, 92), (366, 785, 784, 367), (367, 784, 783, 368), (371, 781, 780, 370), (642, 760, 779, 365), (755, 754, 777, 778), (754, 753, 776, 777), (753, 752, 775, 776), (752, 751, 774, 775), (751, 750, 773, 774), (750, 749, 772, 773), (749, 748, 771, 772), (748, 747, 770, 771), (747, 746, 769, 770), (746, 745, 768, 769), (745, 744, 767, 768), (744, 743, 766, 767), (743, 742, 765, 766), (742, 741, 764, 765), (741, 740, 763, 764), (369, 782, 781, 371), (186, 187, 273, 279), (663, 686, 1658, 1616), (1618, 1660, 1661, 1619), (505, 370, 67, 66), (643, 761, 760, 642), (645, 759, 762, 644), (692, 827, 828, 691), (732, 731, 754, 755), (731, 730, 753, 754), (730, 729, 752, 753), (729, 728, 751, 752), (728, 727, 750, 751), (727, 726, 749, 750), (726, 725, 748, 749), (725, 724, 747, 748), (724, 723, 746, 747), (723, 722, 745, 746), (722, 721, 744, 745), (721, 720, 743, 744), (720, 719, 742, 743), (719, 718, 741, 742), (718, 717, 740, 741), (321, 712, 713, 322), (415, 414, 100, 99), (598, 736, 735, 597), (1555, 1597, 1598, 1556), (600, 738, 737, 599), (1546, 1588, 1589, 1547), (1548, 1590, 1591, 1549), (690, 829, 830, 689), (709, 708, 731, 732), (708, 707, 730, 731), (707, 706, 729, 730), (706, 705, 728, 729), (705, 704, 727, 728), (704, 703, 726, 727), (703, 702, 725, 726), (702, 701, 724, 725), (701, 700, 723, 724), (700, 699, 722, 723), (699, 698, 721, 722), (698, 697, 720, 721), (697, 696, 719, 720), (696, 695, 718, 719), (695, 694, 717, 718), (555, 690, 689, 554), (320, 711, 712, 321), (322, 713, 716, 323), (319, 710, 711, 320), (184, 185, 278, 277), (901, 943, 71, 70), (1699, 1741, 90, 89), (228, 229, 484, 486), (686, 685, 708, 709), (685, 684, 707, 708), (684, 683, 706, 707), (683, 682, 705, 706), (682, 681, 704, 705), (681, 680, 703, 704), (680, 679, 702, 703), (679, 678, 701, 702), (678, 677, 700, 701), (677, 676, 699, 700), (676, 675, 698, 699), (675, 674, 697, 698), (674, 673, 696, 697), (673, 672, 695, 696), (672, 671, 694, 695), (553, 688, 710, 319), (1545, 1587, 1588, 1546), (1644, 1686, 1687, 1645), (1542, 1584, 1585, 1543), (1783, 1825, 92, 91), (1616, 1658, 1659, 1617), (368, 783, 782, 369), (1951, 135, 64, 95), (663, 662, 685, 686), (662, 661, 684, 685), (661, 660, 683, 684), (660, 659, 682, 683), (659, 658, 681, 682), (658, 657, 680, 681), (657, 656, 679, 680), (656, 655, 678, 679), (655, 654, 677, 678), (654, 653, 676, 677), (653, 652, 675, 676), (652, 651, 674, 675), (651, 650, 673, 674), (650, 649, 672, 673), (649, 648, 671, 672), (1559, 1601, 1602, 1560), (849, 848, 890, 891), (687, 825, 826, 693), (847, 846, 888, 889), (1153, 1195, 77, 76), (1574, 640, 663, 1616), (187, 416, 97, 273), (1544, 1586, 1587, 1545), (640, 639, 662, 663), (639, 638, 661, 662), (638, 637, 660, 661), (637, 636, 659, 660), (636, 635, 658, 659), (635, 634, 657, 658), (634, 633, 656, 657), (633, 632, 655, 656), (632, 631, 654, 655), (631, 630, 653, 654), (630, 629, 652, 653), (629, 628, 651, 652), (628, 627, 650, 651), (627, 626, 649, 650), (626, 625, 648, 649), (1195, 1237, 78, 77), (785, 854, 855, 784), (783, 856, 857, 782), (1535, 1577, 1578, 1536), (1540, 1582, 1583, 1541), (597, 735, 734, 596), (1533, 1575, 1576, 1534), (784, 855, 856, 783), (617, 616, 639, 640), (616, 615, 638, 639), (615, 614, 637, 638), (614, 613, 636, 637), (613, 612, 635, 636), (612, 611, 634, 635), (611, 610, 633, 634), (610, 609, 632, 633), (609, 608, 631, 632), (608, 607, 630, 631), (607, 606, 629, 630), (606, 605, 628, 629), (605, 604, 627, 628), (604, 603, 626, 627), (603, 602, 625, 626), (549, 687, 693, 550), (1654, 1696, 1697, 1655), (1531, 1573, 86, 85), (1656, 1698, 1699, 1657), (1532, 1574, 1575, 1533), (1619, 1661, 1662, 1620), (1622, 1664, 1665, 1623), (1617, 1659, 1660, 1618), (594, 593, 616, 617), (593, 592, 615, 616), (592, 591, 614, 615), (591, 590, 613, 614), (590, 589, 612, 613), (589, 588, 611, 612), (588, 587, 610, 611), (587, 586, 609, 610), (586, 585, 608, 609), (585, 584, 607, 608), (584, 583, 606, 607), (583, 582, 605, 606), (582, 581, 604, 605), (581, 580, 603, 604), (580, 579, 602, 603), (596, 734, 756, 641), (1553, 1595, 1596, 1554), (528, 666, 667, 532), (1569, 1611, 1612, 1570), (715, 837, 838, 714), (714, 838, 839, 733), (739, 840, 841, 738), (1489, 1531, 85, 84), (571, 570, 593, 594), (570, 569, 592, 593), (569, 568, 591, 592), (568, 567, 590, 591), (567, 566, 589, 590), (566, 565, 588, 589), (565, 564, 587, 588), (564, 563, 586, 587), (563, 562, 585, 586), (562, 561, 584, 585), (561, 560, 583, 584), (560, 559, 582, 583), (559, 558, 581, 582), (558, 557, 580, 581), (557, 556, 579, 580), (163, 162, 507, 506), (1447, 1489, 84, 83), (161, 160, 509, 508), (159, 158, 503, 504), (1551, 1593, 1594, 1552), (848, 847, 889, 890), (1646, 1688, 1689, 1647), (846, 845, 887, 888), (548, 547, 570, 571), (547, 546, 569, 570), (546, 545, 568, 569), (545, 544, 567, 568), (544, 543, 566, 567), (543, 542, 565, 566), (542, 541, 564, 565), (541, 540, 563, 564), (540, 539, 562, 563), (539, 538, 561, 562), (538, 537, 560, 561), (537, 536, 559, 560), (536, 535, 558, 559), (535, 534, 557, 558), (534, 533, 556, 557), (1651, 1693, 1694, 1652), (1653, 1695, 1696, 1654), (1634, 1676, 1677, 1635), (737, 842, 843, 736), (1564, 1606, 1607, 1565), (1621, 1663, 1664, 1622), (1620, 1662, 1663, 1621), (1561, 1603, 1604, 1562), (525, 524, 547, 548), (524, 523, 546, 547), (523, 522, 545, 546), (522, 521, 544, 545), (521, 520, 543, 544), (520, 519, 542, 543), (519, 518, 541, 542), (518, 517, 540, 541), (517, 516, 539, 540), (516, 515, 538, 539), (515, 514, 537, 538), (514, 513, 536, 537), (513, 512, 535, 536), (512, 511, 534, 535), (511, 510, 533, 534), (1363, 1405, 82, 81), (711, 833, 834, 712), (713, 835, 836, 716), (758, 848, 849, 759), (416, 417, 98, 97), (761, 851, 852, 760), (1637, 1679, 1680, 1638), (1639, 1681, 1682, 1640), (502, 501, 524, 525), (501, 500, 523, 524), (500, 499, 522, 523), (499, 498, 521, 522), (498, 497, 520, 521), (497, 496, 519, 520), (496, 495, 518, 519), (495, 494, 517, 518), (494, 493, 516, 517), (493, 492, 515, 516), (492, 491, 514, 515), (491, 490, 513, 514), (490, 489, 512, 513), (489, 488, 511, 512), (488, 487, 510, 511), (943, 985, 72, 71), (689, 830, 831, 688), (664, 802, 803, 665), (666, 804, 808, 667), (853, 852, 894, 895), (851, 850, 892, 893), (1554, 1596, 1597, 1555), (1556, 1598, 1599, 1557), (479, 478, 501, 502), (478, 477, 500, 501), (477, 476, 499, 500), (476, 475, 498, 499), (475, 474, 497, 498), (474, 473, 496, 497), (473, 472, 495, 496), (472, 471, 494, 495), (471, 470, 493, 494), (470, 469, 492, 493), (469, 468, 491, 492), (468, 467, 490, 491), (467, 466, 489, 490), (466, 465, 488, 489), (465, 464, 487, 488), (1279, 1321, 80, 79), (437, 436, 394, 393), (436, 435, 389, 394), (435, 434, 388, 389), (203, 226, 802, 664), (667, 808, 807, 668), (670, 806, 805, 669), (439, 438, 392, 391), (456, 455, 478, 479), (455, 454, 477, 478), (454, 453, 476, 477), (453, 452, 475, 476), (452, 451, 474, 475), (451, 450, 473, 474), (450, 449, 472, 473), (449, 448, 471, 472), (448, 447, 470, 471), (447, 446, 469, 470), (446, 445, 468, 469), (445, 444, 467, 468), (444, 443, 466, 467), (443, 442, 465, 466), (442, 441, 464, 465), (300, 299, 460, 461), (299, 298, 459, 460), (298, 297, 458, 459), (296, 181, 274, 457), (301, 300, 461, 463), (302, 301, 463, 462), (1237, 1279, 79, 78), (232, 233, 480, 481), (433, 432, 455, 456), (432, 431, 454, 455), (431, 430, 453, 454), (430, 429, 452, 453), (429, 428, 451, 452), (428, 427, 450, 451), (427, 426, 449, 450), (426, 425, 448, 449), (425, 424, 447, 448), (424, 423, 446, 447), (423, 422, 445, 446), (422, 421, 444, 445), (421, 420, 443, 444), (420, 419, 442, 443), (419, 418, 441, 442), (162, 161, 508, 507), (1625, 1667, 1668, 1626), (1626, 1668, 1669, 1627), (1563, 1605, 1606, 1564), (1565, 1607, 1608, 1566), (1629, 1671, 1672, 1630), (297, 296, 457, 458), (1567, 1609, 1610, 1568), (410, 409, 432, 433), (409, 408, 431, 432), (408, 407, 430, 431), (407, 406, 429, 430), (406, 405, 428, 429), (405, 404, 427, 428), (404, 403, 426, 427), (403, 402, 425, 426), (402, 401, 424, 425), (401, 400, 423, 424), (400, 399, 422, 423), (399, 398, 421, 422), (398, 397, 420, 421), (397, 396, 419, 420), (396, 395, 418, 419), (554, 689, 688, 553), (529, 669, 687, 549), (1650, 1692, 1693, 1651), (617, 640, 1574, 1532), (1648, 1690, 1691, 1649), (324, 714, 733, 595), (1550, 1592, 1593, 1551), (1741, 1783, 91, 90), (387, 386, 409, 410), (386, 385, 408, 409), (385, 384, 407, 408), (384, 383, 406, 407), (383, 382, 405, 406), (382, 381, 404, 405), (381, 380, 403, 404), (380, 379, 402, 403), (379, 378, 401, 402), (378, 377, 400, 401), (377, 376, 399, 400), (376, 375, 398, 399), (375, 374, 397, 398), (374, 373, 396, 397), (373, 372, 395, 396), (526, 664, 665, 527), (762, 850, 851, 761), (733, 839, 840, 739), (1655, 1697, 1698, 1656), (531, 668, 670, 530), (551, 692, 691, 552), (856, 855, 897, 898), (1111, 1153, 76, 75), (364, 363, 386, 387), (363, 362, 385, 386), (362, 361, 384, 385), (361, 360, 383, 384), (360, 359, 382, 383), (359, 358, 381, 382), (358, 357, 380, 381), (357, 356, 379, 380), (356, 355, 378, 379), (355, 354, 377, 378), (354, 353, 376, 377), (353, 352, 375, 376), (352, 351, 374, 375), (351, 350, 373, 374), (350, 349, 372, 373), (160, 159, 504, 509), (735, 844, 845, 734), (158, 227, 485, 503), (756, 846, 847, 757), (759, 849, 850, 762), (1652, 1694, 1695, 1653), (1649, 1691, 1692, 1650), (757, 847, 848, 758), (341, 340, 363, 364), (340, 339, 362, 363), (339, 338, 361, 362), (338, 337, 360, 361), (337, 336, 359, 360), (336, 335, 358, 359), (335, 334, 357, 358), (334, 333, 356, 357), (333, 332, 355, 356), (332, 331, 354, 355), (331, 330, 353, 354), (330, 329, 352, 353), (329, 328, 351, 352), (328, 327, 350, 351), (327, 326, 349, 350), (1628, 1670, 1671, 1629), (716, 836, 837, 715), (1630, 1672, 1673, 1631), (1571, 1613, 1614, 1572), (181, 182, 275, 274), (1623, 1665, 1666, 1624), (1027, 1069, 74, 73), (668, 807, 806, 670), (318, 317, 340, 341), (317, 316, 339, 340), (316, 315, 338, 339), (315, 314, 337, 338), (314, 313, 336, 337), (313, 312, 335, 336), (312, 311, 334, 335), (311, 310, 333, 334), (310, 309, 332, 333), (309, 308, 331, 332), (308, 307, 330, 331), (307, 306, 329, 330), (306, 305, 328, 329), (305, 304, 327, 328), (304, 303, 326, 327), (413, 412, 102, 101), (412, 411, 96, 102), (411, 440, 390, 96), (440, 439, 391, 390), (438, 437, 393, 392), (414, 413, 101, 100), (985, 1027, 73, 72), (417, 415, 99, 98), (295, 294, 317, 318), (294, 293, 316, 317), (293, 292, 315, 316), (292, 291, 314, 315), (291, 290, 313, 314), (290, 289, 312, 313), (289, 288, 311, 312), (288, 287, 310, 311), (287, 286, 309, 310), (286, 285, 308, 309), (285, 284, 307, 308), (284, 283, 306, 307), (283, 282, 305, 306), (282, 281, 304, 305), (281, 280, 303, 304), (712, 834, 835, 713), (644, 762, 761, 643), (527, 665, 666, 528), (1536, 1578, 1579, 1537), (1534, 1576, 1577, 1535), (1538, 1580, 1581, 1539), (1405, 1447, 83, 82), (552, 691, 690, 555), (272, 271, 294, 295), (271, 270, 293, 294), (270, 269, 292, 293), (269, 268, 291, 292), (268, 267, 290, 291), (267, 266, 289, 290), (266, 265, 288, 289), (265, 264, 287, 288), (264, 263, 286, 287), (263, 262, 285, 286), (262, 261, 284, 285), (261, 260, 283, 284), (260, 259, 282, 283), (259, 258, 281, 282), (258, 257, 280, 281), (577, 103, 134, 434), (802, 226, 249, 860), (859, 858, 900, 901), (1627, 1669, 1670, 1628), (736, 843, 844, 735), (734, 845, 846, 756), (738, 841, 842, 737), (1573, 1615, 87, 86), (249, 248, 271, 272), (248, 247, 270, 271), (247, 246, 269, 270), (246, 245, 268, 269), (245, 244, 267, 268), (244, 243, 266, 267), (243, 242, 265, 266), (242, 241, 264, 265), (241, 240, 263, 264), (240, 239, 262, 263), (239, 238, 261, 262), (238, 237, 260, 261), (237, 236, 259, 260), (236, 235, 258, 259), (235, 234, 257, 258), (1549, 1591, 1592, 1550), (1552, 1594, 1595, 1553), (782, 857, 858, 781), (69, 859, 901, 70), (323, 716, 715, 325), (1547, 1589, 1590, 1548), (1657, 1699, 89, 88), (857, 856, 898, 899), (226, 225, 248, 249), (225, 224, 247, 248), (224, 223, 246, 247), (223, 222, 245, 246), (222, 221, 244, 245), (221, 220, 243, 244), (220, 219, 242, 243), (219, 218, 241, 242), (218, 217, 240, 241), (217, 216, 239, 240), (216, 215, 238, 239), (215, 214, 237, 238), (214, 213, 236, 237), (213, 212, 235, 236), (212, 211, 234, 235), (691, 828, 829, 690), (229, 230, 483, 484), (1640, 1682, 1683, 1641), (532, 667, 668, 531), (550, 693, 692, 551), (1570, 1612, 1613, 1571), (1572, 1614, 1615, 1573), (227, 228, 486, 485), (203, 202, 225, 226), (202, 201, 224, 225), (201, 200, 223, 224), (200, 199, 222, 223), (199, 198, 221, 222), (198, 197, 220, 221), (197, 196, 219, 220), (196, 195, 218, 219), (195, 194, 217, 218), (194, 193, 216, 217), (193, 192, 215, 216), (192, 191, 214, 215), (191, 190, 213, 214), (190, 189, 212, 213), (189, 188, 211, 212), (370, 780, 68, 67), (595, 733, 739, 601), (599, 737, 736, 598), (1645, 1687, 1688, 1646), (1647, 1689, 1690, 1648), (1643, 1685, 1686, 1644), (601, 739, 738, 600), (325, 715, 714, 324), (180, 179, 202, 203), (179, 178, 201, 202), (178, 177, 200, 201), (177, 176, 199, 200), (176, 175, 198, 199), (175, 174, 197, 198), (174, 173, 196, 197), (173, 172, 195, 196), (172, 171, 194, 195), (171, 170, 193, 194), (170, 169, 192, 193), (169, 168, 191, 192), (168, 167, 190, 191), (167, 166, 189, 190), (166, 165, 188, 189), (760, 852, 853, 779), (780, 859, 69, 68), (182, 183, 276, 275), (781, 858, 859, 780), (1633, 1675, 1676, 1634), (858, 857, 899, 900), (1537, 1579, 1580, 1538), (1543, 1585, 1586, 1544), (157, 156, 179, 180), (156, 155, 178, 179), (155, 154, 177, 178), (154, 153, 176, 177), (153, 152, 175, 176), (152, 151, 174, 175), (151, 150, 173, 174), (150, 149, 172, 173), (149, 148, 171, 172), (148, 147, 170, 171), (147, 146, 169, 170), (146, 145, 168, 169), (145, 144, 167, 168), (144, 143, 166, 167), (143, 142, 165, 166), (1568, 1610, 1611, 1569), (852, 851, 893, 894), (855, 854, 896, 897), (1566, 1608, 1609, 1567), (180, 203, 664, 526), (693, 826, 827, 692), (434, 134, 157, 388), (669, 805, 825, 687), (134, 133, 156, 157), (133, 132, 155, 156), (132, 131, 154, 155), (131, 130, 153, 154), (130, 129, 152, 153), (129, 128, 151, 152), (128, 127, 150, 151), (127, 126, 149, 150), (126, 125, 148, 149), (125, 124, 147, 148), (124, 123, 146, 147), (123, 122, 145, 146), (122, 121, 144, 145), (121, 120, 143, 144), (120, 119, 142, 143), (1636, 1678, 1679, 1637), (1638, 1680, 1681, 1639), (1635, 1677, 1678, 1636), (1560, 1602, 1603, 1561), (1562, 1604, 1605, 1563), (1632, 1674, 1675, 1633), (1631, 1673, 1674, 1632), (183, 184, 277, 276), (103, 104, 133, 134), (104, 105, 132, 133), (105, 106, 131, 132), (106, 107, 130, 131), (107, 108, 129, 130), (108, 109, 128, 129), (109, 110, 127, 128), (110, 111, 126, 127), (111, 112, 125, 126), (112, 113, 124, 125), (113, 114, 123, 124), (114, 115, 122, 123), (115, 116, 121, 122), (116, 117, 120, 121), (117, 118, 119, 120), (665, 803, 804, 666), (845, 844, 886, 887), (844, 843, 885, 886), (843, 842, 884, 885), (842, 841, 883, 884), (841, 840, 882, 883), (840, 839, 881, 882), (839, 838, 880, 881), (838, 837, 879, 880), (837, 836, 878, 879), (836, 835, 877, 878), (835, 834, 876, 877), (834, 833, 875, 876), (833, 832, 874, 875), (832, 831, 873, 874), (831, 830, 872, 873), (830, 829, 871, 872), (829, 828, 870, 871), (828, 827, 869, 870), (827, 826, 868, 869), (826, 825, 867, 868), (825, 805, 866, 867), (805, 806, 865, 866), (806, 807, 864, 865), (807, 808, 863, 864), (808, 804, 862, 863), (804, 803, 861, 862), (803, 802, 860, 861), (64, 135, 164, 65), (135, 136, 163, 164), (136, 137, 162, 163), (137, 138, 161, 162), (138, 139, 160, 161), (139, 140, 159, 160), (140, 141, 158, 159), (141, 256, 227, 158), (256, 255, 228, 227), (255, 254, 229, 228), (254, 253, 230, 229), (253, 252, 231, 230), (252, 251, 232, 231), (251, 250, 233, 232), (250, 210, 302, 233), (210, 209, 301, 302), (209, 208, 300, 301), (208, 207, 299, 300), (207, 206, 298, 299), (206, 205, 297, 298), (205, 204, 296, 297), (204, 342, 181, 296), (342, 343, 182, 181), (343, 344, 183, 182), (344, 345, 184, 183), (345, 346, 185, 184), (346, 347, 186, 185), (347, 348, 187, 186), (348, 618, 416, 187), (618, 619, 417, 416), (619, 620, 415, 417), (620, 621, 414, 415), (621, 622, 413, 414), (622, 624, 412, 413), (624, 623, 411, 412), (623, 572, 440, 411), (572, 573, 439, 440), (573, 574, 438, 439), (574, 575, 437, 438), (575, 576, 436, 437), (576, 578, 435, 436), (578, 577, 434, 435), (525, 548, 1406, 1364), (1364, 1406, 1407, 1365), (1365, 1407, 1408, 1366), (1366, 1408, 1409, 1367), (1367, 1409, 1410, 1368), (1368, 1410, 1411, 1369), (1369, 1411, 1412, 1370), (1370, 1412, 1413, 1371), (1371, 1413, 1414, 1372), (1372, 1414, 1415, 1373), (1373, 1415, 1416, 1374), (1374, 1416, 1417, 1375), (1375, 1417, 1418, 1376), (1376, 1418, 1419, 1377), (1377, 1419, 1420, 1378), (1378, 1420, 1421, 1379), (1379, 1421, 1422, 1380), (1380, 1422, 1423, 1381), (1381, 1423, 1424, 1382), (1382, 1424, 1425, 1383), (1383, 1425, 1426, 1384), (1384, 1426, 1427, 1385), (1385, 1427, 1428, 1386), (1386, 1428, 1429, 1387), (1387, 1429, 1430, 1388), (1388, 1430, 1431, 1389), (1389, 1431, 1432, 1390), (1390, 1432, 1433, 1391), (1391, 1433, 1434, 1392), (1392, 1434, 1435, 1393), (1393, 1435, 1436, 1394), (1394, 1436, 1437, 1395), (1395, 1437, 1438, 1396), (1396, 1438, 1439, 1397), (1397, 1439, 1440, 1398), (1398, 1440, 1441, 1399), (1399, 1441, 1442, 1400), (1400, 1442, 1443, 1401), (1401, 1443, 1444, 1402), (1402, 1444, 1445, 1403), (1403, 1445, 1446, 1404), (1404, 1446, 1447, 1405), (295, 318, 986, 944), (944, 986, 987, 945), (945, 987, 988, 946), (946, 988, 989, 947), (947, 989, 990, 948), (948, 990, 991, 949), (949, 991, 992, 950), (950, 992, 993, 951), (951, 993, 994, 952), (952, 994, 995, 953), (953, 995, 996, 954), (954, 996, 997, 955), (955, 997, 998, 956), (956, 998, 999, 957), (957, 999, 1000, 958), (958, 1000, 1001, 959), (959, 1001, 1002, 960), (960, 1002, 1003, 961), (961, 1003, 1004, 962), (962, 1004, 1005, 963), (963, 1005, 1006, 964), (964, 1006, 1007, 965), (965, 1007, 1008, 966), (966, 1008, 1009, 967), (967, 1009, 1010, 968), (968, 1010, 1011, 969), (969, 1011, 1012, 970), (970, 1012, 1013, 971), (971, 1013, 1014, 972), (972, 1014, 1015, 973), (973, 1015, 1016, 974), (974, 1016, 1017, 975), (975, 1017, 1018, 976), (976, 1018, 1019, 977), (977, 1019, 1020, 978), (978, 1020, 1021, 979), (979, 1021, 1022, 980), (980, 1022, 1023, 981), (981, 1023, 1024, 982), (982, 1024, 1025, 983), (983, 1025, 1026, 984), (984, 1026, 1027, 985), (318, 341, 1028, 986), (986, 1028, 1029, 987), (987, 1029, 1030, 988), (988, 1030, 1031, 989), (989, 1031, 1032, 990), (990, 1032, 1033, 991), (991, 1033, 1034, 992), (992, 1034, 1035, 993), (993, 1035, 1036, 994), (994, 1036, 1037, 995), (995, 1037, 1038, 996), (996, 1038, 1039, 997), (997, 1039, 1040, 998), (998, 1040, 1041, 999), (999, 1041, 1042, 1000), (1000, 1042, 1043, 1001), (1001, 1043, 1044, 1002), (1002, 1044, 1045, 1003), (1003, 1045, 1046, 1004), (1004, 1046, 1047, 1005), (1005, 1047, 1048, 1006), (1006, 1048, 1049, 1007), (1007, 1049, 1050, 1008), (1008, 1050, 1051, 1009), (1009, 1051, 1052, 1010), (1010, 1052, 1053, 1011), (1011, 1053, 1054, 1012), (1012, 1054, 1055, 1013), (1013, 1055, 1056, 1014), (1014, 1056, 1057, 1015), (1015, 1057, 1058, 1016), (1016, 1058, 1059, 1017), (1017, 1059, 1060, 1018), (1018, 1060, 1061, 1019), (1019, 1061, 1062, 1020), (1020, 1062, 1063, 1021), (1021, 1063, 1064, 1022), (1022, 1064, 1065, 1023), (1023, 1065, 1066, 1024), (1024, 1066, 1067, 1025), (1025, 1067, 1068, 1026), (1026, 1068, 1069, 1027), (364, 387, 1112, 1070), (1070, 1112, 1113, 1071), (1071, 1113, 1114, 1072), (1072, 1114, 1115, 1073), (1073, 1115, 1116, 1074), (1074, 1116, 1117, 1075), (1075, 1117, 1118, 1076), (1076, 1118, 1119, 1077), (1077, 1119, 1120, 1078), (1078, 1120, 1121, 1079), (1079, 1121, 1122, 1080), (1080, 1122, 1123, 1081), (1081, 1123, 1124, 1082), (1082, 1124, 1125, 1083), (1083, 1125, 1126, 1084), (1084, 1126, 1127, 1085), (1085, 1127, 1128, 1086), (1086, 1128, 1129, 1087), (1087, 1129, 1130, 1088), (1088, 1130, 1131, 1089), (1089, 1131, 1132, 1090), (1090, 1132, 1133, 1091), (1091, 1133, 1134, 1092), (1092, 1134, 1135, 1093), (1093, 1135, 1136, 1094), (1094, 1136, 1137, 1095), (1095, 1137, 1138, 1096), (1096, 1138, 1139, 1097), (1097, 1139, 1140, 1098), (1098, 1140, 1141, 1099), (1099, 1141, 1142, 1100), (1100, 1142, 1143, 1101), (1101, 1143, 1144, 1102), (1102, 1144, 1145, 1103), (1103, 1145, 1146, 1104), (1104, 1146, 1147, 1105), (1105, 1147, 1148, 1106), (1106, 1148, 1149, 1107), (1107, 1149, 1150, 1108), (1108, 1150, 1151, 1109), (1109, 1151, 1152, 1110), (1110, 1152, 1153, 1111), (709, 732, 1742, 1700), (1700, 1742, 1743, 1701), (1701, 1743, 1744, 1702), (1702, 1744, 1745, 1703), (1703, 1745, 1746, 1704), (1704, 1746, 1747, 1705), (1705, 1747, 1748, 1706), (1706, 1748, 1749, 1707), (1707, 1749, 1750, 1708), (1708, 1750, 1751, 1709), (1709, 1751, 1752, 1710), (1710, 1752, 1753, 1711), (1711, 1753, 1754, 1712), (1712, 1754, 1755, 1713), (1713, 1755, 1756, 1714), (1714, 1756, 1757, 1715), (1715, 1757, 1758, 1716), (1716, 1758, 1759, 1717), (1717, 1759, 1760, 1718), (1718, 1760, 1761, 1719), (1719, 1761, 1762, 1720), (1720, 1762, 1763, 1721), (1721, 1763, 1764, 1722), (1722, 1764, 1765, 1723), (1723, 1765, 1766, 1724), (1724, 1766, 1767, 1725), (1725, 1767, 1768, 1726), (1726, 1768, 1769, 1727), (1727, 1769, 1770, 1728), (1728, 1770, 1771, 1729), (1729, 1771, 1772, 1730), (1730, 1772, 1773, 1731), (1731, 1773, 1774, 1732), (1732, 1774, 1775, 1733), (1733, 1775, 1776, 1734), (1734, 1776, 1777, 1735), (1735, 1777, 1778, 1736), (1736, 1778, 1779, 1737), (1737, 1779, 1780, 1738), (1738, 1780, 1781, 1739), (1739, 1781, 1782, 1740), (1740, 1782, 1783, 1741), (433, 456, 1238, 1196), (1196, 1238, 1239, 1197), (1197, 1239, 1240, 1198), (1198, 1240, 1241, 1199), (1199, 1241, 1242, 1200), (1200, 1242, 1243, 1201), (1201, 1243, 1244, 1202), (1202, 1244, 1245, 1203), (1203, 1245, 1246, 1204), (1204, 1246, 1247, 1205), (1205, 1247, 1248, 1206), (1206, 1248, 1249, 1207), (1207, 1249, 1250, 1208), (1208, 1250, 1251, 1209), (1209, 1251, 1252, 1210), (1210, 1252, 1253, 1211), (1211, 1253, 1254, 1212), (1212, 1254, 1255, 1213), (1213, 1255, 1256, 1214), (1214, 1256, 1257, 1215), (1215, 1257, 1258, 1216), (1216, 1258, 1259, 1217), (1217, 1259, 1260, 1218), (1218, 1260, 1261, 1219), (1219, 1261, 1262, 1220), (1220, 1262, 1263, 1221), (1221, 1263, 1264, 1222), (1222, 1264, 1265, 1223), (1223, 1265, 1266, 1224), (1224, 1266, 1267, 1225), (1225, 1267, 1268, 1226), (1226, 1268, 1269, 1227), (1227, 1269, 1270, 1228), (1228, 1270, 1271, 1229), (1229, 1271, 1272, 1230), (1230, 1272, 1273, 1231), (1231, 1273, 1274, 1232), (1232, 1274, 1275, 1233), (1233, 1275, 1276, 1234), (1234, 1276, 1277, 1235), (1235, 1277, 1278, 1236), (1236, 1278, 1279, 1237), (456, 479, 1280, 1238), (1238, 1280, 1281, 1239), (1239, 1281, 1282, 1240), (1240, 1282, 1283, 1241), (1241, 1283, 1284, 1242), (1242, 1284, 1285, 1243), (1243, 1285, 1286, 1244), (1244, 1286, 1287, 1245), (1245, 1287, 1288, 1246), (1246, 1288, 1289, 1247), (1247, 1289, 1290, 1248), (1248, 1290, 1291, 1249), (1249, 1291, 1292, 1250), (1250, 1292, 1293, 1251), (1251, 1293, 1294, 1252), (1252, 1294, 1295, 1253), (1253, 1295, 1296, 1254), (1254, 1296, 1297, 1255), (1255, 1297, 1298, 1256), (1256, 1298, 1299, 1257), (1257, 1299, 1300, 1258), (1258, 1300, 1301, 1259), (1259, 1301, 1302, 1260), (1260, 1302, 1303, 1261), (1261, 1303, 1304, 1262), (1262, 1304, 1305, 1263), (1263, 1305, 1306, 1264), (1264, 1306, 1307, 1265), (1265, 1307, 1308, 1266), (1266, 1308, 1309, 1267), (1267, 1309, 1310, 1268), (1268, 1310, 1311, 1269), (1269, 1311, 1312, 1270), (1270, 1312, 1313, 1271), (1271, 1313, 1314, 1272), (1272, 1314, 1315, 1273), (1273, 1315, 1316, 1274), (1274, 1316, 1317, 1275), (1275, 1317, 1318, 1276), (1276, 1318, 1319, 1277), (1277, 1319, 1320, 1278), (1278, 1320, 1321, 1279), (272, 295, 944, 902), (902, 944, 945, 903), (903, 945, 946, 904), (904, 946, 947, 905), (905, 947, 948, 906), (906, 948, 949, 907), (907, 949, 950, 908), (908, 950, 951, 909), (909, 951, 952, 910), (910, 952, 953, 911), (911, 953, 954, 912), (912, 954, 955, 913), (913, 955, 956, 914), (914, 956, 957, 915), (915, 957, 958, 916), (916, 958, 959, 917), (917, 959, 960, 918), (918, 960, 961, 919), (919, 961, 962, 920), (920, 962, 963, 921), (921, 963, 964, 922), (922, 964, 965, 923), (923, 965, 966, 924), (924, 966, 967, 925), (925, 967, 968, 926), (926, 968, 969, 927), (927, 969, 970, 928), (928, 970, 971, 929), (929, 971, 972, 930), (930, 972, 973, 931), (931, 973, 974, 932), (932, 974, 975, 933), (933, 975, 976, 934), (934, 976, 977, 935), (935, 977, 978, 936), (936, 978, 979, 937), (937, 979, 980, 938), (938, 980, 981, 939), (939, 981, 982, 940), (940, 982, 983, 941), (941, 983, 984, 942), (942, 984, 985, 943), (502, 525, 1364, 1322), (1322, 1364, 1365, 1323), (1323, 1365, 1366, 1324), (1324, 1366, 1367, 1325), (1325, 1367, 1368, 1326), (1326, 1368, 1369, 1327), (1327, 1369, 1370, 1328), (1328, 1370, 1371, 1329), (1329, 1371, 1372, 1330), (1330, 1372, 1373, 1331), (1331, 1373, 1374, 1332), (1332, 1374, 1375, 1333), (1333, 1375, 1376, 1334), (1334, 1376, 1377, 1335), (1335, 1377, 1378, 1336), (1336, 1378, 1379, 1337), (1337, 1379, 1380, 1338), (1338, 1380, 1381, 1339), (1339, 1381, 1382, 1340), (1340, 1382, 1383, 1341), (1341, 1383, 1384, 1342), (1342, 1384, 1385, 1343), (1343, 1385, 1386, 1344), (1344, 1386, 1387, 1345), (1345, 1387, 1388, 1346), (1346, 1388, 1389, 1347), (1347, 1389, 1390, 1348), (1348, 1390, 1391, 1349), (1349, 1391, 1392, 1350), (1350, 1392, 1393, 1351), (1351, 1393, 1394, 1352), (1352, 1394, 1395, 1353), (1353, 1395, 1396, 1354), (1354, 1396, 1397, 1355), (1355, 1397, 1398, 1356), (1356, 1398, 1399, 1357), (1357, 1399, 1400, 1358), (1358, 1400, 1401, 1359), (1359, 1401, 1402, 1360), (1360, 1402, 1403, 1361), (1361, 1403, 1404, 1362), (1362, 1404, 1405, 1363), (548, 571, 1448, 1406), (1406, 1448, 1449, 1407), (1407, 1449, 1450, 1408), (1408, 1450, 1451, 1409), (1409, 1451, 1452, 1410), (1410, 1452, 1453, 1411), (1411, 1453, 1454, 1412), (1412, 1454, 1455, 1413), (1413, 1455, 1456, 1414), (1414, 1456, 1457, 1415), (1415, 1457, 1458, 1416), (1416, 1458, 1459, 1417), (1417, 1459, 1460, 1418), (1418, 1460, 1461, 1419), (1419, 1461, 1462, 1420), (1420, 1462, 1463, 1421), (1421, 1463, 1464, 1422), (1422, 1464, 1465, 1423), (1423, 1465, 1466, 1424), (1424, 1466, 1467, 1425), (1425, 1467, 1468, 1426), (1426, 1468, 1469, 1427), (1427, 1469, 1470, 1428), (1428, 1470, 1471, 1429), (1429, 1471, 1472, 1430), (1430, 1472, 1473, 1431), (1431, 1473, 1474, 1432), (1432, 1474, 1475, 1433), (1433, 1475, 1476, 1434), (1434, 1476, 1477, 1435), (1435, 1477, 1478, 1436), (1436, 1478, 1479, 1437), (1437, 1479, 1480, 1438), (1438, 1480, 1481, 1439), (1439, 1481, 1482, 1440), (1440, 1482, 1483, 1441), (1441, 1483, 1484, 1442), (1442, 1484, 1485, 1443), (1443, 1485, 1486, 1444), (1444, 1486, 1487, 1445), (1445, 1487, 1488, 1446), (1446, 1488, 1489, 1447), (571, 594, 1490, 1448), (1448, 1490, 1491, 1449), (1449, 1491, 1492, 1450), (1450, 1492, 1493, 1451), (1451, 1493, 1494, 1452), (1452, 1494, 1495, 1453), (1453, 1495, 1496, 1454), (1454, 1496, 1497, 1455), (1455, 1497, 1498, 1456), (1456, 1498, 1499, 1457), (1457, 1499, 1500, 1458), (1458, 1500, 1501, 1459), (1459, 1501, 1502, 1460), (1460, 1502, 1503, 1461), (1461, 1503, 1504, 1462), (1462, 1504, 1505, 1463), (1463, 1505, 1506, 1464), (1464, 1506, 1507, 1465), (1465, 1507, 1508, 1466), (1466, 1508, 1509, 1467), (1467, 1509, 1510, 1468), (1468, 1510, 1511, 1469), (1469, 1511, 1512, 1470), (1470, 1512, 1513, 1471), (1471, 1513, 1514, 1472), (1472, 1514, 1515, 1473), (1473, 1515, 1516, 1474), (1474, 1516, 1517, 1475), (1475, 1517, 1518, 1476), (1476, 1518, 1519, 1477), (1477, 1519, 1520, 1478), (1478, 1520, 1521, 1479), (1479, 1521, 1522, 1480), (1480, 1522, 1523, 1481), (1481, 1523, 1524, 1482), (1482, 1524, 1525, 1483), (1483, 1525, 1526, 1484), (1484, 1526, 1527, 1485), (1485, 1527, 1528, 1486), (1486, 1528, 1529, 1487), (1487, 1529, 1530, 1488), (1488, 1530, 1531, 1489), (594, 617, 1532, 1490), (1490, 1532, 1533, 1491), (1491, 1533, 1534, 1492), (1492, 1534, 1535, 1493), (1493, 1535, 1536, 1494), (1494, 1536, 1537, 1495), (1495, 1537, 1538, 1496), (1496, 1538, 1539, 1497), (1497, 1539, 1540, 1498), (1498, 1540, 1541, 1499), (1499, 1541, 1542, 1500), (1500, 1542, 1543, 1501), (1501, 1543, 1544, 1502), (1502, 1544, 1545, 1503), (1503, 1545, 1546, 1504), (1504, 1546, 1547, 1505), (1505, 1547, 1548, 1506), (1506, 1548, 1549, 1507), (1507, 1549, 1550, 1508), (1508, 1550, 1551, 1509), (1509, 1551, 1552, 1510), (1510, 1552, 1553, 1511), (1511, 1553, 1554, 1512), (1512, 1554, 1555, 1513), (1513, 1555, 1556, 1514), (1514, 1556, 1557, 1515), (1515, 1557, 1558, 1516), (1516, 1558, 1559, 1517), (1517, 1559, 1560, 1518), (1518, 1560, 1561, 1519), (1519, 1561, 1562, 1520), (1520, 1562, 1563, 1521), (1521, 1563, 1564, 1522), (1522, 1564, 1565, 1523), (1523, 1565, 1566, 1524), (1524, 1566, 1567, 1525), (1525, 1567, 1568, 1526), (1526, 1568, 1569, 1527), (1527, 1569, 1570, 1528), (1528, 1570, 1571, 1529), (1529, 1571, 1572, 1530), (1530, 1572, 1573, 1531), (410, 433, 1196, 1154), (1154, 1196, 1197, 1155), (1155, 1197, 1198, 1156), (1156, 1198, 1199, 1157), (1157, 1199, 1200, 1158), (1158, 1200, 1201, 1159), (1159, 1201, 1202, 1160), (1160, 1202, 1203, 1161), (1161, 1203, 1204, 1162), (1162, 1204, 1205, 1163), (1163, 1205, 1206, 1164), (1164, 1206, 1207, 1165), (1165, 1207, 1208, 1166), (1166, 1208, 1209, 1167), (1167, 1209, 1210, 1168), (1168, 1210, 1211, 1169), (1169, 1211, 1212, 1170), (1170, 1212, 1213, 1171), (1171, 1213, 1214, 1172), (1172, 1214, 1215, 1173), (1173, 1215, 1216, 1174), (1174, 1216, 1217, 1175), (1175, 1217, 1218, 1176), (1176, 1218, 1219, 1177), (1177, 1219, 1220, 1178), (1178, 1220, 1221, 1179), (1179, 1221, 1222, 1180), (1180, 1222, 1223, 1181), (1181, 1223, 1224, 1182), (1182, 1224, 1225, 1183), (1183, 1225, 1226, 1184), (1184, 1226, 1227, 1185), (1185, 1227, 1228, 1186), (1186, 1228, 1229, 1187), (1187, 1229, 1230, 1188), (1188, 1230, 1231, 1189), (1189, 1231, 1232, 1190), (1190, 1232, 1233, 1191), (1191, 1233, 1234, 1192), (1192, 1234, 1235, 1193), (1193, 1235, 1236, 1194), (1194, 1236, 1237, 1195), (87, 1615, 1657, 88), (1615, 1614, 1656, 1657), (1614, 1613, 1655, 1656), (1613, 1612, 1654, 1655), (1612, 1611, 1653, 1654), (1611, 1610, 1652, 1653), (1610, 1609, 1651, 1652), (1609, 1608, 1650, 1651), (1608, 1607, 1649, 1650), (1607, 1606, 1648, 1649), (1606, 1605, 1647, 1648), (1605, 1604, 1646, 1647), (1604, 1603, 1645, 1646), (1603, 1602, 1644, 1645), (1602, 1601, 1643, 1644), (1601, 1600, 1642, 1643), (1600, 1599, 1641, 1642), (1599, 1598, 1640, 1641), (1598, 1597, 1639, 1640), (1597, 1596, 1638, 1639), (1596, 1595, 1637, 1638), (1595, 1594, 1636, 1637), (1594, 1593, 1635, 1636), (1593, 1592, 1634, 1635), (1592, 1591, 1633, 1634), (1591, 1590, 1632, 1633), (1590, 1589, 1631, 1632), (1589, 1588, 1630, 1631), (1588, 1587, 1629, 1630), (1587, 1586, 1628, 1629), (1586, 1585, 1627, 1628), (1585, 1584, 1626, 1627), (1584, 1583, 1625, 1626), (1583, 1582, 1624, 1625), (1582, 1581, 1623, 1624), (1581, 1580, 1622, 1623), (1580, 1579, 1621, 1622), (1579, 1578, 1620, 1621), (1578, 1577, 1619, 1620), (1577, 1576, 1618, 1619), (1576, 1575, 1617, 1618), (1575, 1574, 1616, 1617), (387, 410, 1154, 1112), (1112, 1154, 1155, 1113), (1113, 1155, 1156, 1114), (1114, 1156, 1157, 1115), (1115, 1157, 1158, 1116), (1116, 1158, 1159, 1117), (1117, 1159, 1160, 1118), (1118, 1160, 1161, 1119), (1119, 1161, 1162, 1120), (1120, 1162, 1163, 1121), (1121, 1163, 1164, 1122), (1122, 1164, 1165, 1123), (1123, 1165, 1166, 1124), (1124, 1166, 1167, 1125), (1125, 1167, 1168, 1126), (1126, 1168, 1169, 1127), (1127, 1169, 1170, 1128), (1128, 1170, 1171, 1129), (1129, 1171, 1172, 1130), (1130, 1172, 1173, 1131), (1131, 1173, 1174, 1132), (1132, 1174, 1175, 1133), (1133, 1175, 1176, 1134), (1134, 1176, 1177, 1135), (1135, 1177, 1178, 1136), (1136, 1178, 1179, 1137), (1137, 1179, 1180, 1138), (1138, 1180, 1181, 1139), (1139, 1181, 1182, 1140), (1140, 1182, 1183, 1141), (1141, 1183, 1184, 1142), (1142, 1184, 1185, 1143), (1143, 1185, 1186, 1144), (1144, 1186, 1187, 1145), (1145, 1187, 1188, 1146), (1146, 1188, 1189, 1147), (1147, 1189, 1190, 1148), (1148, 1190, 1191, 1149), (1149, 1191, 1192, 1150), (1150, 1192, 1193, 1151), (1151, 1193, 1194, 1152), (1152, 1194, 1195, 1153), (824, 103, 577, 1910), (1910, 577, 578, 1911), (1911, 578, 576, 1912), (1912, 576, 575, 1913), (1913, 575, 574, 1914), (1914, 574, 573, 1915), (1915, 573, 572, 1916), (1916, 572, 623, 1917), (1917, 623, 624, 1918), (1918, 624, 622, 1919), (1919, 622, 621, 1920), (1920, 621, 620, 1921), (1921, 620, 619, 1922), (1922, 619, 618, 1923), (1923, 618, 348, 1924), (1924, 348, 347, 1925), (1925, 347, 346, 1926), (1926, 346, 345, 1927), (1927, 345, 344, 1928), (1928, 344, 343, 1929), (1929, 343, 342, 1930), (1930, 342, 204, 1931), (1931, 204, 205, 1932), (1932, 205, 206, 1933), (1933, 206, 207, 1934), (1934, 207, 208, 1935), (1935, 208, 209, 1936), (1936, 209, 210, 1937), (1937, 210, 250, 1938), (1938, 250, 251, 1939), (1939, 251, 252, 1940), (1940, 252, 253, 1941), (1941, 253, 254, 1942), (1942, 254, 255, 1943), (1943, 255, 256, 1944), (1944, 256, 141, 1945), (1945, 141, 140, 1946), (1946, 140, 139, 1947), (1947, 139, 138, 1948), (1948, 138, 137, 1949), (1949, 137, 136, 1950), (1950, 136, 135, 1951), (732, 755, 1784, 1742), (1742, 1784, 1785, 1743), (1743, 1785, 1786, 1744), (1744, 1786, 1787, 1745), (1745, 1787, 1788, 1746), (1746, 1788, 1789, 1747), (1747, 1789, 1790, 1748), (1748, 1790, 1791, 1749), (1749, 1791, 1792, 1750), (1750, 1792, 1793, 1751), (1751, 1793, 1794, 1752), (1752, 1794, 1795, 1753), (1753, 1795, 1796, 1754), (1754, 1796, 1797, 1755), (1755, 1797, 1798, 1756), (1756, 1798, 1799, 1757), (1757, 1799, 1800, 1758), (1758, 1800, 1801, 1759), (1759, 1801, 1802, 1760), (1760, 1802, 1803, 1761), (1761, 1803, 1804, 1762), (1762, 1804, 1805, 1763), (1763, 1805, 1806, 1764), (1764, 1806, 1807, 1765), (1765, 1807, 1808, 1766), (1766, 1808, 1809, 1767), (1767, 1809, 1810, 1768), (1768, 1810, 1811, 1769), (1769, 1811, 1812, 1770), (1770, 1812, 1813, 1771), (1771, 1813, 1814, 1772), (1772, 1814, 1815, 1773), (1773, 1815, 1816, 1774), (1774, 1816, 1817, 1775), (1775, 1817, 1818, 1776), (1776, 1818, 1819, 1777), (1777, 1819, 1820, 1778), (1778, 1820, 1821, 1779), (1779, 1821, 1822, 1780), (1780, 1822, 1823, 1781), (1781, 1823, 1824, 1782), (1782, 1824, 1825, 1783), (686, 709, 1700, 1658), (1658, 1700, 1701, 1659), (1659, 1701, 1702, 1660), (1660, 1702, 1703, 1661), (1661, 1703, 1704, 1662), (1662, 1704, 1705, 1663), (1663, 1705, 1706, 1664), (1664, 1706, 1707, 1665), (1665, 1707, 1708, 1666), (1666, 1708, 1709, 1667), (1667, 1709, 1710, 1668), (1668, 1710, 1711, 1669), (1669, 1711, 1712, 1670), (1670, 1712, 1713, 1671), (1671, 1713, 1714, 1672), (1672, 1714, 1715, 1673), (1673, 1715, 1716, 1674), (1674, 1716, 1717, 1675), (1675, 1717, 1718, 1676), (1676, 1718, 1719, 1677), (1677, 1719, 1720, 1678), (1678, 1720, 1721, 1679), (1679, 1721, 1722, 1680), (1680, 1722, 1723, 1681), (1681, 1723, 1724, 1682), (1682, 1724, 1725, 1683), (1683, 1725, 1726, 1684), (1684, 1726, 1727, 1685), (1685, 1727, 1728, 1686), (1686, 1728, 1729, 1687), (1687, 1729, 1730, 1688), (1688, 1730, 1731, 1689), (1689, 1731, 1732, 1690), (1690, 1732, 1733, 1691), (1691, 1733, 1734, 1692), (1692, 1734, 1735, 1693), (1693, 1735, 1736, 1694), (1694, 1736, 1737, 1695), (1695, 1737, 1738, 1696), (1696, 1738, 1739, 1697), (1697, 1739, 1740, 1698), (1698, 1740, 1741, 1699), (249, 272, 902, 860), (860, 902, 903, 861), (861, 903, 904, 862), (862, 904, 905, 863), (863, 905, 906, 864), (864, 906, 907, 865), (865, 907, 908, 866), (866, 908, 909, 867), (867, 909, 910, 868), (868, 910, 911, 869), (869, 911, 912, 870), (870, 912, 913, 871), (871, 913, 914, 872), (872, 914, 915, 873), (873, 915, 916, 874), (874, 916, 917, 875), (875, 917, 918, 876), (876, 918, 919, 877), (877, 919, 920, 878), (878, 920, 921, 879), (879, 921, 922, 880), (880, 922, 923, 881), (881, 923, 924, 882), (882, 924, 925, 883), (883, 925, 926, 884), (884, 926, 927, 885), (885, 927, 928, 886), (886, 928, 929, 887), (887, 929, 930, 888), (888, 930, 931, 889), (889, 931, 932, 890), (890, 932, 933, 891), (891, 933, 934, 892), (892, 934, 935, 893), (893, 935, 936, 894), (894, 936, 937, 895), (895, 937, 938, 896), (896, 938, 939, 897), (897, 939, 940, 898), (898, 940, 941, 899), (899, 941, 942, 900), (900, 942, 943, 901), (157, 180, 526, 388), (388, 526, 527, 389), (389, 527, 528, 394), (394, 528, 532, 393), (393, 532, 531, 392), (392, 531, 530, 391), (391, 530, 529, 390), (390, 529, 549, 96), (96, 549, 550, 102), (102, 550, 551, 101), (101, 551, 552, 100), (100, 552, 555, 99), (99, 555, 554, 98), (98, 554, 553, 97), (97, 553, 319, 273), (273, 319, 320, 279), (279, 320, 321, 278), (278, 321, 322, 277), (277, 322, 323, 276), (276, 323, 325, 275), (275, 325, 324, 274), (274, 324, 595, 457), (457, 595, 601, 458), (458, 601, 600, 459), (459, 600, 599, 460), (460, 599, 598, 461), (461, 598, 597, 463), (463, 597, 596, 462), (462, 596, 641, 480), (480, 641, 647, 481), (481, 647, 646, 482), (482, 646, 645, 483), (483, 645, 644, 484), (484, 644, 643, 486), (486, 643, 642, 485), (485, 642, 365, 503), (503, 365, 366, 504), (504, 366, 367, 509), (509, 367, 368, 508), (508, 368, 369, 507), (507, 369, 371, 506), (506, 371, 370, 505), (755, 778, 1826, 1784), (1784, 1826, 1827, 1785), (1785, 1827, 1828, 1786), (1786, 1828, 1829, 1787), (1787, 1829, 1830, 1788), (1788, 1830, 1831, 1789), (1789, 1831, 1832, 1790), (1790, 1832, 1833, 1791), (1791, 1833, 1834, 1792), (1792, 1834, 1835, 1793), (1793, 1835, 1836, 1794), (1794, 1836, 1837, 1795), (1795, 1837, 1838, 1796), (1796, 1838, 1839, 1797), (1797, 1839, 1840, 1798), (1798, 1840, 1841, 1799), (1799, 1841, 1842, 1800), (1800, 1842, 1843, 1801), (1801, 1843, 1844, 1802), (1802, 1844, 1845, 1803), (1803, 1845, 1846, 1804), (1804, 1846, 1847, 1805), (1805, 1847, 1848, 1806), (1806, 1848, 1849, 1807), (1807, 1849, 1850, 1808), (1808, 1850, 1851, 1809), (1809, 1851, 1852, 1810), (1810, 1852, 1853, 1811), (1811, 1853, 1854, 1812), (1812, 1854, 1855, 1813), (1813, 1855, 1856, 1814), (1814, 1856, 1857, 1815), (1815, 1857, 1858, 1816), (1816, 1858, 1859, 1817), (1817, 1859, 1860, 1818), (1818, 1860, 1861, 1819), (1819, 1861, 1862, 1820), (1820, 1862, 1863, 1821), (1821, 1863, 1864, 1822), (1822, 1864, 1865, 1823), (1823, 1865, 1866, 1824), (1824, 1866, 1867, 1825), (778, 801, 1868, 1826), (1826, 1868, 1869, 1827), (1827, 1869, 1870, 1828), (1828, 1870, 1871, 1829), (1829, 1871, 1872, 1830), (1830, 1872, 1873, 1831), (1831, 1873, 1874, 1832), (1832, 1874, 1875, 1833), (1833, 1875, 1876, 1834), (1834, 1876, 1877, 1835), (1835, 1877, 1878, 1836), (1836, 1878, 1879, 1837), (1837, 1879, 1880, 1838), (1838, 1880, 1881, 1839), (1839, 1881, 1882, 1840), (1840, 1882, 1883, 1841), (1841, 1883, 1884, 1842), (1842, 1884, 1885, 1843), (1843, 1885, 1886, 1844), (1844, 1886, 1887, 1845), (1845, 1887, 1888, 1846), (1846, 1888, 1889, 1847), (1847, 1889, 1890, 1848), (1848, 1890, 1891, 1849), (1849, 1891, 1892, 1850), (1850, 1892, 1893, 1851), (1851, 1893, 1894, 1852), (1852, 1894, 1895, 1853), (1853, 1895, 1896, 1854), (1854, 1896, 1897, 1855), (1855, 1897, 1898, 1856), (1856, 1898, 1899, 1857), (1857, 1899, 1900, 1858), (1858, 1900, 1901, 1859), (1859, 1901, 1902, 1860), (1860, 1902, 1903, 1861), (1861, 1903, 1904, 1862), (1862, 1904, 1905, 1863), (1863, 1905, 1906, 1864), (1864, 1906, 1907, 1865), (1865, 1907, 1908, 1866), (1866, 1908, 1909, 1867), (479, 502, 1322, 1280), (1280, 1322, 1323, 1281), (1281, 1323, 1324, 1282), (1282, 1324, 1325, 1283), (1283, 1325, 1326, 1284), (1284, 1326, 1327, 1285), (1285, 1327, 1328, 1286), (1286, 1328, 1329, 1287), (1287, 1329, 1330, 1288), (1288, 1330, 1331, 1289), (1289, 1331, 1332, 1290), (1290, 1332, 1333, 1291), (1291, 1333, 1334, 1292), (1292, 1334, 1335, 1293), (1293, 1335, 1336, 1294), (1294, 1336, 1337, 1295), (1295, 1337, 1338, 1296), (1296, 1338, 1339, 1297), (1297, 1339, 1340, 1298), (1298, 1340, 1341, 1299), (1299, 1341, 1342, 1300), (1300, 1342, 1343, 1301), (1301, 1343, 1344, 1302), (1302, 1344, 1345, 1303), (1303, 1345, 1346, 1304), (1304, 1346, 1347, 1305), (1305, 1347, 1348, 1306), (1306, 1348, 1349, 1307), (1307, 1349, 1350, 1308), (1308, 1350, 1351, 1309), (1309, 1351, 1352, 1310), (1310, 1352, 1353, 1311), (1311, 1353, 1354, 1312), (1312, 1354, 1355, 1313), (1313, 1355, 1356, 1314), (1314, 1356, 1357, 1315), (1315, 1357, 1358, 1316), (1316, 1358, 1359, 1317), (1317, 1359, 1360, 1318), (1318, 1360, 1361, 1319), (1319, 1361, 1362, 1320), (1320, 1362, 1363, 1321), (801, 824, 1910, 1868), (1868, 1910, 1911, 1869), (1869, 1911, 1912, 1870), (1870, 1912, 1913, 1871), (1871, 1913, 1914, 1872), (1872, 1914, 1915, 1873), (1873, 1915, 1916, 1874), (1874, 1916, 1917, 1875), (1875, 1917, 1918, 1876), (1876, 1918, 1919, 1877), (1877, 1919, 1920, 1878), (1878, 1920, 1921, 1879), (1879, 1921, 1922, 1880), (1880, 1922, 1923, 1881), (1881, 1923, 1924, 1882), (1882, 1924, 1925, 1883), (1883, 1925, 1926, 1884), (1884, 1926, 1927, 1885), (1885, 1927, 1928, 1886), (1886, 1928, 1929, 1887), (1887, 1929, 1930, 1888), (1888, 1930, 1931, 1889), (1889, 1931, 1932, 1890), (1890, 1932, 1933, 1891), (1891, 1933, 1934, 1892), (1892, 1934, 1935, 1893), (1893, 1935, 1936, 1894), (1894, 1936, 1937, 1895), (1895, 1937, 1938, 1896), (1896, 1938, 1939, 1897), (1897, 1939, 1940, 1898), (1898, 1940, 1941, 1899), (1899, 1941, 1942, 1900), (1900, 1942, 1943, 1901), (1901, 1943, 1944, 1902), (1902, 1944, 1945, 1903), (1903, 1945, 1946, 1904), (1904, 1946, 1947, 1905), (1905, 1947, 1948, 1906), (1906, 1948, 1949, 1907), (1907, 1949, 1950, 1908), (1908, 1950, 1951, 1909), (341, 364, 1070, 1028), (1028, 1070, 1071, 1029), (1029, 1071, 1072, 1030), (1030, 1072, 1073, 1031), (1031, 1073, 1074, 1032), (1032, 1074, 1075, 1033), (1033, 1075, 1076, 1034), (1034, 1076, 1077, 1035), (1035, 1077, 1078, 1036), (1036, 1078, 1079, 1037), (1037, 1079, 1080, 1038), (1038, 1080, 1081, 1039), (1039, 1081, 1082, 1040), (1040, 1082, 1083, 1041), (1041, 1083, 1084, 1042), (1042, 1084, 1085, 1043), (1043, 1085, 1086, 1044), (1044, 1086, 1087, 1045), (1045, 1087, 1088, 1046), (1046, 1088, 1089, 1047), (1047, 1089, 1090, 1048), (1048, 1090, 1091, 1049), (1049, 1091, 1092, 1050), (1050, 1092, 1093, 1051), (1051, 1093, 1094, 1052), (1052, 1094, 1095, 1053), (1053, 1095, 1096, 1054), (1054, 1096, 1097, 1055), (1055, 1097, 1098, 1056), (1056, 1098, 1099, 1057), (1057, 1099, 1100, 1058), (1058, 1100, 1101, 1059), (1059, 1101, 1102, 1060), (1060, 1102, 1103, 1061), (1061, 1103, 1104, 1062), (1062, 1104, 1105, 1063), (1063, 1105, 1106, 1064), (1064, 1106, 1107, 1065), (1065, 1107, 1108, 1066), (1066, 1108, 1109, 1067), (1067, 1109, 1110, 1068), (1068, 1110, 1111, 1069)])
me_cylinder.use_remesh_preserve_volume = False
me_cylinder.use_remesh_preserve_attributes = False
me_cylinder.use_mirror_vertex_groups = False
me_cylinder.update()

# ---- objects
ob_cylinder = bpy.data.objects.new('Cylinder', me_cylinder)

# ---- transforms, parenting, visibility, modifiers, constraints
ob_cylinder.location = (0.0, 0.0, 2.591)
ob_cylinder.scale = (1.0, 1.0, 4.291)
ob_cylinder.lineart.crease_threshold = 0.0

# ---- collection membership
col_collection_1.objects.link(ob_cylinder)

# ---- scene / render settings (as saved in the file)
scene.frame_start = 1; scene.frame_end = 250; scene.frame_set(1)
scene.render.engine = 'BLENDER_EEVEE_NEXT'
scene.render.resolution_percentage = 50
scene.render.dither_intensity = 0.0
scene.cycles.use_denoising = False
scene.cycles.samples = 128
scene.cycles.sampling_pattern = 'TABULATED_SOBOL'
scene.cycles.use_adaptive_sampling = False
scene.cycles.use_light_tree = False
scene.cycles.blur_glossy = 0.0
scene.cycles.sample_clamp_indirect = 0.0
scene.view_settings.view_transform = 'Standard'
bpy.context.view_layer.update()

# ---- added for rendering (the .blend has no active camera and no usable light): camera, sun
cam_auto = bpy.data.cameras.new('AutoCamera')
cam_auto.lens = 50.0
cam_auto.sensor_width = 36.0
cam_auto.clip_end = 1000.0
ob_auto_camera = bpy.data.objects.new('AutoCamera', cam_auto)
scene.collection.objects.link(ob_auto_camera)
ob_auto_camera.location = (8.4383, -10.126, 9.34183)
ob_auto_camera.rotation_euler = (1.09748, -7.21219e-08, 0.694738)
scene.camera = ob_auto_camera
light_auto_sun = bpy.data.lights.new('AutoSun', 'SUN')
light_auto_sun.energy = 3.0
light_auto_sun.angle = 0.0523599
ob_auto_sun = bpy.data.objects.new('AutoSun', light_auto_sun)
scene.collection.objects.link(ob_auto_sun)
ob_auto_sun.rotation_euler = (0.872665, 0.174533, 0.523599)
bpy.context.view_layer.update()
